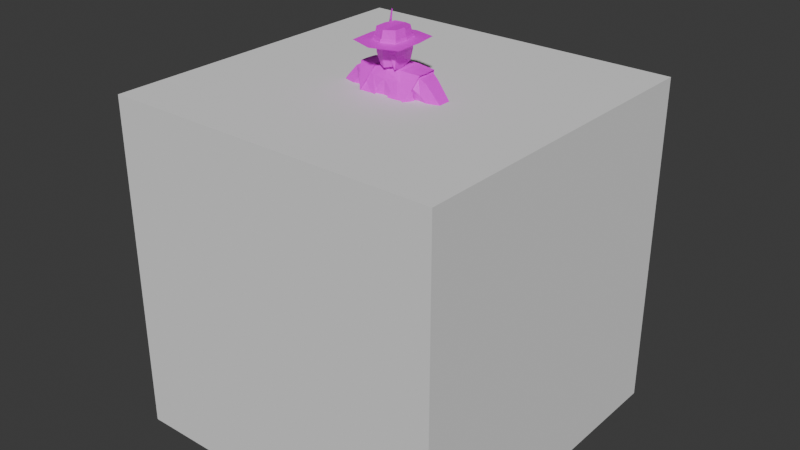 # Source: mayor.blend  (saved by Blender 4.3.34; exported with 4.5.12 LTS)
import bpy
from mathutils import Matrix  # noqa: F401  (used for matrix-valued properties, if any)

bpy.ops.wm.read_factory_settings(use_empty=True)
scene = bpy.context.scene
scene.name = 'Scene'

# ---- collections
col_collection = bpy.data.collections.new('Collection'); scene.collection.children.link(col_collection)

# ---- images (referenced by path relative to the original .blend; pixels are not part of the script)
import os
ASSET_DIR = os.environ.get("B2B_ASSET_DIR", "")  # directory of the original .blend (textures are referenced by path, not embedded)
HERE = os.path.dirname(os.path.abspath(__file__))  # packed textures are extracted next to this script under _unpacked/

def load_image(name, relpath, width, height, colorspace="sRGB"):
    """Load a texture the original file referenced (path relative to the .blend, or extracted next to this script)."""
    p = next((c for c in (os.path.join(HERE, relpath), os.path.join(ASSET_DIR, relpath)) if relpath and os.path.exists(c)), "")
    if p:
        img = bpy.data.images.load(p, check_existing=True)
        img.name = name
    else:  # same state as the original file: an image datablock whose file is absent (Cycles renders it pink)
        img = bpy.data.images.new(name, width, height)
        img.source = "FILE"
        img.filepath = "//" + (relpath or name)
    img.colorspace_settings.name = colorspace
    return img
img_mayor_palette_png = load_image('mayor_palette.png', 'textures/mayor_palette.png', 1024, 1024, 'sRGB')

# ---- materials (node trees are filled in below, after node groups)
mat_material = bpy.data.materials.new('Material')
mat_material.use_transparent_shadow = False

# ---- material node trees
mat_material.use_nodes = True; mat_material.node_tree.nodes.clear()
_N = mat_material.node_tree.nodes; _L = mat_material.node_tree.links
n0 = _N.new('ShaderNodeBsdfPrincipled'); n0.name = 'Principled BSDF'; n0.location = (10, 300)
n0.inputs[3].default_value = 1.45
n1 = _N.new('ShaderNodeOutputMaterial'); n1.name = 'Material Output'; n1.location = (300, 300)
n2 = _N.new('ShaderNodeTexImage'); n2.name = 'Image Texture'; n2.location = (-280, 280)
n2.image = img_mayor_palette_png
n2.interpolation = 'Closest'
_L.new(n0.outputs[0], n1.inputs[0])
_L.new(n2.outputs[0], n0.inputs[0])
n1.is_active_output = True

# ---- world
world_world = bpy.data.worlds.new('World'); scene.world = world_world
world_world.use_nodes = True; world_world.node_tree.nodes.clear()
_N = world_world.node_tree.nodes; _L = world_world.node_tree.links
n0 = _N.new('ShaderNodeOutputWorld'); n0.name = 'World Output'; n0.location = (300, 300)
n1 = _N.new('ShaderNodeBackground'); n1.name = 'Background'; n1.location = (10, 300)
n1.inputs[0].default_value = (0.05088, 0.05088, 0.05088, 1.0)
_L.new(n1.outputs[0], n0.inputs[0])
n0.is_active_output = True
world_world.color = (0.05088, 0.05088, 0.05088)
world_world.use_sun_shadow = False
world_world.sun_shadow_jitter_overblur = 0.0

# ---- meshes
me_cube = bpy.data.meshes.new('Cube')
me_cube.from_pydata([(-1.0, -1.0, -1.0), (-1.0, -1.0, 1.0), (-1.0, 1.0, -1.0), (-1.0, 1.0, 1.0), (1.0, -1.0, -1.0), (1.0, -1.0, 1.0), (1.0, 1.0, -1.0), (1.0, 1.0, 1.0)], [], [(0, 1, 3, 2), (2, 3, 7, 6), (6, 7, 5, 4), (4, 5, 1, 0), (2, 6, 4, 0), (7, 3, 1, 5)])
_uv = me_cube.uv_layers.new(name='UVMap')
_uv.uv.foreach_set('vector', [0.375, 0.0, 0.625, 0.0, 0.625, 0.25, 0.375, 0.25, 0.375, 0.25, 0.625, 0.25, 0.625, 0.5, 0.375, 0.5, 0.375, 0.5, 0.625, 0.5, 0.625, 0.75, 0.375, 0.75, 0.375, 0.75, 0.625, 0.75, 0.625, 1.0, 0.375, 1.0, 0.125, 0.5, 0.375, 0.5, 0.375, 0.75, 0.125, 0.75, 0.625, 0.5, 0.875, 0.5, 0.875, 0.75, 0.625, 0.75])
me_cube.update()
me_cube_002 = bpy.data.meshes.new('Cube.002')
me_cube_002.from_pydata([(0.03646, -0.1329, -0.7336), (0.3083, -0.08071, 0.3749), (0.03646, 0.1601, -0.7336), (0.3025, 0.1153, 0.3749), (-9.821e-05, 0.1603, -0.7336), (-9.821e-05, 0.1167, 0.4059), (-0.002387, -0.1357, -0.7336), (-9.822e-05, -0.09461, 0.4065), (0.2476, 0.1784, -0.5255), (0.2405, -0.1122, -0.5255), (-9.66e-05, -0.1553, -0.5255), (-9.821e-05, 0.1907, -0.5255), (-0.03666, -0.1329, -0.7336), (-0.3085, -0.08071, 0.3749), (-0.03666, 0.1601, -0.7336), (-0.3027, 0.09157, 0.3749), (-0.2479, 0.1784, -0.5255), (-0.2408, -0.1122, -0.5255), (0.2792, -0.1041, 0.1535), (-9.821e-05, 0.1334, 0.1426), (0.2737, 0.1145, 0.1479), (-0.2794, -0.1041, 0.1535), (-0.2739, 0.1145, 0.1479), (-0.394, -0.08071, 0.3279), (-0.394, 0.08321, 0.3279), (-0.3301, -0.08714, 0.1333), (-0.3301, 0.09086, 0.1277), (0.3938, -0.08071, 0.3279), (0.3938, 0.08321, 0.3279), (0.3299, -0.08714, 0.1333), (0.3299, 0.09086, 0.1277), (0.5635, 0.05193, -0.0595), (0.6525, 0.04428, 0.03472), (0.6525, -0.055, 0.03472), (0.5635, -0.05993, -0.0539), (-0.6591, -0.055, 0.03061), (-0.6591, 0.04428, 0.03061), (0.5925, 0.04891, -0.08274), (0.6766, -0.05198, 0.007073), (0.6766, 0.04127, 0.007073), (0.5925, -0.05692, -0.07714), (0.5345, 0.05494, -0.03625), (0.6284, -0.05801, 0.06237), (0.6284, 0.04729, 0.06237), (0.5345, -0.06294, -0.03065), (0.8107, 0.04655, -0.09256), (0.6978, -0.0622, -0.1991), (0.6978, 0.0542, -0.2047), (0.8107, -0.05727, -0.09256), (-0.5701, 0.05193, -0.06361), (-0.5701, -0.05993, -0.05801), (-0.5991, 0.04891, -0.08686), (-0.6832, -0.05198, 0.002956), (-0.6832, 0.04127, 0.002956), (-0.5991, -0.05692, -0.08126), (-0.5411, 0.05494, -0.04037), (-0.635, -0.05801, 0.05825), (-0.635, 0.04729, 0.05825), (-0.5411, -0.06294, -0.03477), (-0.8173, 0.04655, -0.09668), (-0.7044, -0.0622, -0.2032), (-0.7044, 0.0542, -0.2088), (-0.8173, -0.05727, -0.09668), (0.2224, 0.0996, -1.603), (-0.211, -0.1013, -1.41), (-0.08839, -0.1225, -1.41), (0.07643, 0.1188, -1.603), (0.08405, -0.1246, -1.355), (0.08403, 0.06966, -1.355), (0.2089, 0.05428, -1.355), (0.2089, -0.103, -1.355), (0.08864, -0.1204, -1.466), (0.08862, 0.08006, -1.466), (0.2091, 0.0613, -1.466), (0.2091, -0.09961, -1.466), (0.2225, -0.09089, -1.603), (0.07644, -0.1096, -1.603), (0.0545, -0.1246, -1.118), (0.05447, 0.1108, -1.118), (0.2509, 0.09636, -1.118), (0.2509, -0.103, -1.118), (-0.2244, 0.0996, -1.603), (-0.07846, 0.1188, -1.603), (-0.0861, -0.1246, -1.355), (-0.08607, 0.06966, -1.355), (-0.2109, 0.05428, -1.355), (-0.2109, -0.103, -1.355), (-0.09069, -0.1204, -1.466), (-0.09066, 0.08006, -1.466), (-0.211, 0.0613, -1.466), (-0.2111, -0.09961, -1.466), (-0.2244, -0.09089, -1.603), (-0.07849, -0.1096, -1.603), (-0.05678, -0.1246, -1.118), (-0.05675, 0.1108, -1.118), (-0.2529, 0.09636, -1.118), (-0.2529, -0.103, -1.118), (-0.2809, 0.1601, -0.7138), (-0.04751, 0.1601, -0.7993), (-0.04753, -0.1329, -0.7993), (-0.2809, -0.1122, -0.7138), (0.2817, 0.1601, -0.7138), (0.04741, 0.1601, -0.7993), (0.04742, -0.1329, -0.7993), (0.2818, -0.1122, -0.7138), (0.08635, -0.1225, -1.41), (0.209, -0.1013, -1.41), (0.3127, -0.00432, 0.3749), (0.3074, -0.005469, -0.5255), (-0.3129, -0.00432, 0.3749), (-0.3076, -0.005469, -0.5255), (-0.3133, -0.005067, 0.135), (0.3131, -0.005067, 0.135), (-0.394, -0.02801, 0.3279), (-0.3301, -0.005067, 0.1148), (0.3938, -0.00432, 0.3279), (0.3299, -0.005067, 0.1148), (-0.6591, -0.0009586, 0.03061), (-0.5701, -0.0009586, -0.0765), (0.5925, -0.0009586, -0.09562), (0.6766, -0.0009586, 0.007073), (0.5345, -0.0009586, -0.04914), (0.6525, -0.0009586, 0.03472), (0.6284, -0.0009586, 0.06237), (0.8107, -0.0009586, -0.09256), (0.6978, -0.0009586, -0.2176), (-0.5991, -0.0009586, -0.09974), (-0.6832, -0.0009586, 0.002956), (-0.5411, -0.0009586, -0.05325), (0.5635, -0.0009586, -0.07238), (-0.635, -0.0009586, 0.05825), (-0.8173, -0.0009586, -0.09668), (-0.7044, -0.0009586, -0.2217), (-0.2508, -0.02177, -1.41), (0.2486, -0.02439, -1.355), (0.2488, -0.01915, -1.466), (0.2554, -0.004402, -1.603), (0.2973, -0.008583, -1.118), (-0.2507, -0.02439, -1.355), (-0.2509, -0.01915, -1.466), (-0.2557, -0.004402, -1.603), (-0.2994, -0.008583, -1.118), (-0.3299, -0.005469, -0.7138), (0.3314, -0.005469, -0.7138), (0.2487, -0.02177, -1.41), (0.01943, -0.01581, -0.7336), (-9.821e-05, -0.01382, -0.7336), (-0.01962, -0.01581, -0.7336), (-0.07057, -0.02382, -1.41), (0.06848, -0.02382, -1.41), (0.0662, -0.02748, -1.355), (0.07077, -0.02016, -1.466), (0.06043, -0.004162, -1.603), (0.0296, -0.007966, -1.118), (-0.06828, -0.02748, -1.355), (-0.07286, -0.02016, -1.466), (-0.06251, -0.004162, -1.603), (-0.03169, -0.007966, -1.118), (-0.02818, -0.01581, -0.7993), (0.02798, -0.01581, -0.7993), (0.9135, -0.03282, -0.3343), (0.9704, -0.02789, -0.2793), (0.9135, 0.02878, -0.3399), (0.9704, 0.02113, -0.2793), (1.049, -0.06772, -0.5077), (1.115, -0.06149, -0.4266), (1.049, 0.05258, -0.5077), (1.115, 0.05331, -0.4266), (0.9716, 0.06595, -0.4732), (1.069, 0.06668, -0.3536), (0.9716, -0.0787, -0.4732), (1.069, -0.07247, -0.3536), (0.08011, -0.114, -2.201), (0.1036, -0.07897, -2.083), (0.08011, 0.05332, -2.201), (0.1036, 0.03581, -2.083), (0.2295, -0.114, -2.201), (0.1871, -0.07897, -2.083), (0.2295, 0.05332, -2.201), (0.1871, 0.03581, -2.083), (0.08011, -0.2905, -2.201), (0.09971, -0.273, -2.15), (0.2303, -0.2905, -2.201), (0.2107, -0.273, -2.15), (-0.9157, -0.03282, -0.3341), (-0.9726, -0.02789, -0.2792), (-0.9157, 0.02878, -0.3397), (-0.9726, 0.02113, -0.2792), (-1.051, -0.06772, -0.5076), (-1.117, -0.06149, -0.4265), (-1.051, 0.05258, -0.5076), (-1.117, 0.05331, -0.4265), (-0.9737, 0.06595, -0.473), (-1.071, 0.06668, -0.3534), (-0.9737, -0.0787, -0.473), (-1.071, -0.07247, -0.3534), (-0.0822, -0.114, -2.201), (-0.1056, -0.07897, -2.083), (-0.0822, 0.05332, -2.201), (-0.1056, 0.03581, -2.083), (-0.2316, -0.114, -2.201), (-0.1891, -0.07897, -2.083), (-0.2316, 0.05332, -2.201), (-0.1891, 0.03581, -2.083), (-0.0822, -0.2905, -2.201), (-0.1016, -0.273, -2.15), (-0.2324, -0.2905, -2.201), (-0.212, -0.273, -2.15), (0.0688, -0.1392, 0.4276), (-9.821e-05, -0.1692, 0.4101), (0.08986, 0.09221, 0.6457), (0.08248, 0.07001, 0.5536), (0.1069, -0.1389, 0.6457), (0.1012, -0.1471, 0.5285), (-9.821e-05, -0.1843, 0.6457), (-9.821e-05, 0.1269, 0.6457), (-9.821e-05, 0.1047, 0.5536), (-9.821e-05, -0.03486, 0.7303), (0.0981, -0.02536, 0.531), (0.1098, -0.0197, 0.6486), (0.0632, 0.0698, 0.7303), (0.07822, -0.1252, 0.7303), (-9.821e-05, -0.1598, 0.7303), (-9.821e-05, 0.0996, 0.7303), (0.0828, -0.02478, 0.7303), (-0.069, -0.1392, 0.4276), (-0.09006, 0.09221, 0.6457), (-0.08268, 0.07001, 0.5536), (-0.1071, -0.139, 0.6457), (-0.1014, -0.1472, 0.5285), (-0.0983, -0.02537, 0.531), (-0.11, -0.01972, 0.6486), (-0.0634, 0.0698, 0.7303), (-0.07842, -0.1252, 0.7303), (-0.083, -0.02478, 0.7303), (-3.396e-05, -0.1829, 0.5217), (0.07322, 0.07171, 0.4811), (0.07383, -0.06606, 0.4356), (-9.821e-05, -0.09603, 0.4119), (-9.821e-05, 0.1019, 0.4811), (-0.07342, 0.07171, 0.4811), (-0.07402, -0.06606, 0.4356), (-0.07342, -0.007909, 0.4728), (0.07322, -0.007909, 0.4728), (-0.07266, 0.08275, 0.4055), (-0.07028, -0.06219, 0.4056), (-0.1352, -0.1397, -0.5255), (-0.1394, 0.1846, -0.5255), (-0.1425, 0.1273, 0.1388), (-0.139, -0.00907, 0.3886), (0.07246, 0.08275, 0.4055), (0.07008, -0.06219, 0.4056), (0.135, -0.1397, -0.5255), (0.1392, 0.1846, -0.5255), (0.1423, 0.1273, 0.1388), (0.07518, -0.00818, 0.4057), (0.1299, -0.1059, 0.3886), (-9.821e-05, -0.1278, 0.3874), (-0.13, -0.1059, 0.3886), (-9.821e-05, 0.1334, 0.3874), (-0.1339, 0.1273, 0.3886), (-0.07538, -0.00818, 0.4057), (0.1337, 0.1273, 0.3886), (0.1388, -0.00907, 0.3886), (0.9251, 0.04095, -0.3768), (0.9901, -0.0487, -0.2942), (0.9901, 0.0513, -0.2942), (0.9251, -0.05493, -0.3768), (-0.9273, 0.04095, -0.3767), (-0.9922, -0.0487, -0.294), (-0.9922, 0.0513, -0.294), (-0.9273, -0.05493, -0.3767), (-0.43, -0.08144, 0.04859), (-0.5119, 0.06525, 0.2007), (-0.5119, -0.07576, 0.2007), (-0.43, 0.0729, 0.04298), (-0.43, -0.003013, 0.0301), (-0.5119, -0.002639, 0.2007), (0.4266, -0.08144, 0.05064), (0.5085, 0.06525, 0.2027), (0.4266, 0.0729, 0.04504), (0.5085, -0.07576, 0.2027), (0.4266, -0.003013, 0.03216), (0.5085, -0.002639, 0.2027), (-9.821e-05, -0.1632, 0.3077), (0.285, -0.1374, 0.2798), (-9.821e-05, 0.1334, 0.265), (0.2794, 0.1212, 0.2513), (-0.2852, -0.1374, 0.2973), (-0.2795, 0.1212, 0.2513), (-0.3551, -0.1106, 0.2223), (-0.3551, 0.1212, 0.2223), (0.3549, -0.1106, 0.2223), (0.3549, 0.1212, 0.2223), (-0.6133, -0.08416, -0.01698), (-0.6133, 0.08224, -0.01698), (0.6331, 0.07923, -0.0383), (0.6331, -0.08115, -0.0383), (0.5803, 0.08525, 0.01259), (0.7543, -0.08643, -0.1551), (0.7543, 0.08451, -0.1551), (0.6067, -0.08416, -0.01286), (-0.5868, -0.08717, 0.008471), (0.5803, -0.08717, 0.01259), (-0.6397, 0.07923, -0.04242), (-0.6397, -0.08115, -0.04242), (0.6067, 0.08224, -0.01286), (-0.5868, 0.08525, 0.008471), (-0.7609, -0.08643, -0.1592), (-0.7609, 0.08451, -0.1592), (0.942, -0.05705, -0.3161), (0.942, 0.0591, -0.3161), (1.082, 0.06495, -0.4672), (1.082, -0.07578, -0.4672), (1.02, -0.08677, -0.4134), (1.02, 0.07832, -0.4134), (-0.9441, -0.05705, -0.3159), (-0.9441, 0.0591, -0.3159), (-1.084, 0.06495, -0.467), (-1.084, -0.07578, -0.467), (-1.022, -0.08677, -0.4132), (-1.022, 0.07832, -0.4132), (-0.1342, -0.1531, 0.317), (-0.1382, 0.1273, 0.2637), (0.134, -0.1531, 0.317), (0.138, 0.1273, 0.2637), (0.9576, 0.06294, -0.3355), (0.9576, -0.06299, -0.3355), (-0.9597, 0.06294, -0.3354), (-0.9597, -0.06299, -0.3354), (-0.471, -0.1053, 0.1154), (-0.471, 0.1032, 0.1154), (0.4676, -0.1053, 0.1174), (0.4676, 0.1032, 0.1174), (-9.821e-05, -0.1459, -0.2835), (0.1877, -0.09541, -0.2751), (-9.821e-05, 0.1065, -0.2835), (0.2063, 0.09672, -0.2751), (-0.1879, -0.09541, -0.2751), (-0.2065, 0.09672, -0.2751), (-0.2439, -0.005187, -0.2526), (0.2437, -0.005187, -0.2526), (-0.1143, 0.1016, -0.2838), (-0.1116, -0.1333, -0.2838), (0.1141, 0.1016, -0.2838), (0.1114, -0.1333, -0.2838), (-9.821e-05, -0.1526, 0.02033), (0.2421, -0.1034, 0.01662), (-9.821e-05, 0.1254, 0.02667), (0.2274, 0.1139, 0.02273), (-0.2438, -0.1035, 0.02381), (-0.2275, 0.1139, 0.02273), (0.2695, -0.005206, -0.007789), (-0.2697, -0.005206, -0.007789), (-0.1318, 0.1196, 0.0247), (-0.1278, -0.1274, 0.007952), (0.1316, 0.1196, 0.0247), (0.1276, -0.1274, 0.007952), (0.191, -0.1952, 0.08548), (-0.2074, -0.2121, 0.08548), (0.003458, -0.1717, 0.1081), (-0.02406, -0.2012, 0.007621), (0.02667, -0.1928, 0.007347), (-0.1828, -0.2004, 0.007521), (0.1684, -0.1858, 0.007235), (0.1904, -0.2245, 0.1037), (-0.2197, -0.2413, 0.1037), (0.03633, -0.2287, 0.1037), (-0.03516, -0.2371, 0.1037), (-9.821e-05, -0.1646, -0.2476), (0.2018, -0.1072, -0.228), (-9.821e-05, 0.1224, -0.2476), (0.2217, 0.1019, -0.2228), (-0.202, -0.1072, -0.228), (-0.2219, 0.1019, -0.2228), (-0.2622, -0.004636, -0.1994), (0.262, -0.004636, -0.1994), (-0.1228, 0.1168, -0.2486), (-0.1199, -0.1504, -0.2486), (0.1226, 0.1168, -0.2486), (0.1197, -0.1504, -0.2486), (-9.821e-05, -0.1646, -0.3252), (0.2018, -0.1072, -0.3057), (-9.821e-05, 0.1224, -0.3252), (0.2217, 0.1019, -0.3004), (-0.202, -0.1072, -0.3057), (-0.2219, 0.1019, -0.3004), (-0.2622, -0.004636, -0.2771), (0.262, -0.004636, -0.2771), (-0.1228, 0.1168, -0.3262), (-0.1199, -0.1504, -0.3262), (0.1226, 0.1168, -0.3262), (0.1197, -0.1504, -0.3262), (-0.5424, 0.0609, -0.05105), (-0.6459, -0.06365, 0.0577), (-0.6459, 0.05246, 0.0577), (-0.5424, -0.06909, -0.04487), (-0.5424, -0.0007404, -0.06525), (-0.6459, -0.0007404, 0.0577), (-0.4824, -0.09277, -0.01749), (-0.5887, 0.06492, 0.133), (-0.5887, -0.09057, 0.133), (-0.4824, 0.07741, -0.02367), (-0.4824, -0.006291, -0.03788), (-0.5887, -0.00994, 0.133), (-0.5928, -0.09581, 0.002809), (-0.5928, 0.09432, 0.002809), (-0.5436, -0.1231, 0.03894), (-0.5436, 0.1068, 0.03894), (0.3333, -0.09087, 0.388), (0.3271, 0.121, 0.388), (-0.3335, -0.09087, 0.388), (-0.3273, 0.0954, 0.388), (0.3019, -0.1162, 0.1486), (-9.476e-05, 0.1407, 0.1368), (0.2959, 0.1202, 0.1425), (-0.3021, -0.1162, 0.1486), (-0.2961, 0.1202, 0.1425), (0.3381, -0.008277, 0.388), (-0.3383, -0.008277, 0.388), (-0.3387, -0.009085, 0.1286), (0.3385, -0.009085, 0.1286), (-0.154, 0.134, 0.1327), (-0.1503, -0.01341, 0.4028), (0.1538, 0.134, 0.1327), (0.1404, -0.1181, 0.4028), (-0.1406, -0.1181, 0.4028), (-9.476e-05, 0.1407, 0.4015), (-0.1448, 0.134, 0.4028), (0.1446, 0.134, 0.4028), (0.1501, -0.01341, 0.4028), (-9.476e-05, 0.1407, 0.2691), (0.302, 0.1274, 0.2543), (-0.3022, 0.1274, 0.2543), (-0.1494, 0.134, 0.2677), (0.1492, 0.134, 0.2677), (0.2283, -0.2075, -0.05611), (-9.476e-05, 0.132, 0.01146), (0.2458, 0.1195, 0.0072), (-0.2301, -0.2077, -0.04834), (-0.246, 0.1195, 0.0072), (0.2914, -0.009236, -0.0258), (-0.2916, -0.009236, -0.0258), (-0.1424, 0.1257, 0.009328), (0.1423, 0.1257, 0.009328), (0.2972, -0.157, 0.2646), (-0.2973, -0.157, 0.2646), (0.2397, -0.2191, 0.1566), (-0.2398, -0.2191, 0.1566), (0.5387, 0.0561, -0.04208), (0.6344, -0.05907, 0.05848), (0.6344, 0.0483, 0.05848), (0.5387, -0.0641, -0.03637), (0.5387, -0.0008985, -0.05522), (0.6344, -0.0008985, 0.05848), (0.4694, -0.08206, -0.0003684), (0.5905, 0.07732, 0.1415), (0.4674, 0.08563, -0.006121), (0.5905, -0.07589, 0.1415), (0.4628, 0.003153, -0.01935), (0.5905, 0.003559, 0.1415), (0.5853, 0.087, 0.00772), (0.5853, -0.0888, 0.00772), (0.5352, -0.108, 0.05367), (0.5352, 0.1186, 0.05367)], [], [(325, 262, 3, 287), (287, 3, 28, 293), (345, 334, 10, 252), (80, 137, 143, 104), (339, 342, 247, 16), (242, 261, 245, 241), (324, 256, 257, 284), (341, 335, 9, 108), (153, 77, 103, 159), (108, 9, 104, 143), (4, 14, 247, 11), (352, 347, 335, 341), (356, 349, 337, 344), (346, 355, 343, 334), (323, 289, 15, 260), (111, 21, 25, 114), (334, 343, 246, 10), (6, 10, 246, 12), (337, 341, 108, 8), (255, 243, 237, 251), (322, 284, 257, 258), (338, 340, 110, 17), (6, 0, 252, 10), (12, 17, 100, 99), (146, 6, 12, 147), (350, 353, 340, 338), (351, 354, 342, 339), (349, 352, 341, 337), (353, 350, 21, 111), (354, 351, 22, 248), (352, 112, 18, 347), (356, 254, 20, 349), (109, 15, 24, 113), (289, 22, 26, 291), (288, 13, 23, 290), (285, 18, 29, 292), (112, 20, 30, 116), (107, 1, 27, 115), (277, 273, 57, 130), (276, 128, 55, 275), (121, 41, 31, 129), (120, 39, 32, 122), (127, 53, 36, 117), (303, 301, 33, 42), (160, 125, 162), (299, 46, 160, 310), (128, 55, 49, 118), (307, 57, 36, 295), (124, 120, 38, 48), (299, 48, 38, 297), (283, 123, 43, 279), (282, 280, 41, 121), (296, 306, 32, 39), (333, 279, 43, 298), (162, 125, 47), (124, 163, 45), (296, 39, 45, 300), (119, 125, 46, 40), (302, 294, 35, 56), (331, 307, 57, 273), (330, 302, 58, 272), (306, 298, 43, 32), (301, 297, 38, 33), (118, 49, 51, 126), (294, 305, 52, 35), (122, 32, 43, 123), (117, 36, 57, 130), (131, 127, 52, 62), (308, 62, 52, 305), (295, 36, 53, 304), (332, 278, 44, 303), (304, 53, 59, 309), (126, 132, 60, 54), (129, 31, 37, 119), (17, 110, 142, 100), (148, 88, 84), (67, 105, 106, 70), (68, 150, 149), (139, 133, 64, 90), (155, 87, 65, 148), (85, 95, 141, 138), (151, 71, 105, 149), (152, 151, 72, 66), (66, 72, 73, 63), (136, 135, 74, 75), (75, 74, 71, 76), (88, 155, 148), (82, 199, 156), (136, 75, 177), (76, 173, 177, 75), (70, 80, 77, 67), (134, 137, 80, 70), (68, 78, 79, 69), (150, 153, 78, 68), (92, 197, 201, 91), (99, 158, 157, 93), (133, 139, 89), (105, 71, 74, 106), (148, 65, 83, 154), (133, 138, 86, 64), (149, 151, 72), (149, 105, 67, 150), (87, 90, 64, 65), (65, 64, 86, 83), (156, 155, 88, 82), (82, 88, 89, 81), (140, 139, 90, 91), (91, 90, 87, 92), (133, 85, 138), (140, 201, 203), (140, 91, 201), (173, 76, 152), (86, 96, 93, 83), (138, 141, 96, 86), (84, 94, 95, 85), (154, 157, 94, 84), (66, 175, 152), (142, 141, 95, 97), (147, 12, 99, 158), (110, 16, 97, 142), (16, 14, 98, 97), (137, 79, 101, 143), (2, 8, 101, 102), (9, 0, 103, 104), (145, 2, 102, 159), (158, 98, 94, 157), (102, 101, 79, 78), (100, 99, 93, 96), (203, 81, 140), (81, 89, 139, 140), (144, 135, 73), (153, 159, 102, 78), (97, 95, 94, 98), (69, 79, 137, 134), (179, 63, 136), (70, 106, 144, 134), (63, 73, 135, 136), (68, 72, 73, 69), (106, 74, 135, 144), (34, 129, 119, 40), (51, 61, 132, 126), (59, 53, 127, 131), (35, 117, 130, 56), (33, 122, 123, 42), (50, 118, 126, 54), (37, 47, 125, 119), (311, 300, 45, 163), (278, 282, 121, 44), (281, 42, 123, 283), (45, 39, 120, 124), (58, 128, 118, 50), (124, 48, 161), (52, 127, 117, 35), (38, 120, 122, 33), (44, 121, 129, 34), (272, 58, 128, 276), (274, 277, 130, 56), (3, 107, 115, 28), (18, 112, 116, 29), (13, 109, 113, 23), (349, 20, 112, 352), (351, 353, 111, 22), (343, 355, 350, 338), (251, 237, 238, 7), (247, 342, 336, 11), (22, 111, 114, 26), (340, 353, 351, 339), (8, 108, 143, 101), (7, 238, 241, 245), (110, 340, 339, 16), (0, 145, 159, 103), (14, 147, 158, 98), (100, 96, 141, 142), (136, 177, 179), (83, 93, 157, 154), (92, 87, 155, 156), (149, 72, 68), (144, 73, 69), (92, 156, 197), (67, 77, 153, 150), (76, 71, 151, 152), (84, 154, 148), (144, 69, 134), (147, 14, 4, 146), (16, 247, 14), (133, 89, 85), (84, 88, 89, 85), (124, 161, 163), (315, 169, 167, 312), (312, 167, 165, 313), (327, 265, 161, 310), (168, 166, 164, 170), (266, 163, 161, 265), (167, 169, 171, 165), (264, 168, 170, 267), (313, 165, 171, 314), (326, 266, 169, 315), (172, 173, 175, 174), (174, 175, 179, 178), (178, 179, 177, 176), (177, 173, 181, 183), (174, 178, 176, 172), (197, 156, 199), (182, 183, 181, 180), (176, 177, 183, 182), (173, 172, 180, 181), (172, 176, 182, 180), (132, 184, 60), (321, 193, 191, 318), (318, 191, 189, 319), (329, 269, 185, 316), (192, 190, 188, 194), (270, 187, 185, 269), (191, 193, 195, 189), (268, 192, 194, 271), (319, 189, 195, 320), (328, 270, 193, 321), (196, 197, 199, 198), (198, 199, 203, 202), (202, 203, 201, 200), (201, 197, 205, 207), (198, 202, 200, 196), (173, 152, 175), (206, 207, 205, 204), (200, 201, 207, 206), (197, 196, 204, 205), (196, 200, 206, 204), (224, 220, 223, 217), (213, 212, 214, 235), (218, 219, 212, 213), (216, 215, 210, 211), (222, 221, 224, 217), (242, 241, 230), (218, 213, 208, 237), (210, 220, 224, 219), (212, 221, 222, 214), (219, 224, 221, 212), (234, 217, 223, 232), (211, 210, 219, 218), (230, 229, 228, 231), (216, 227, 226, 215), (222, 217, 234, 233), (225, 229, 230, 241), (215, 223, 220, 210), (226, 231, 234, 232), (228, 214, 222, 233), (231, 228, 233, 234), (227, 230, 231, 226), (229, 235, 214, 228), (237, 208, 209, 238), (241, 238, 209, 225), (229, 225, 209, 235), (213, 235, 209, 208), (227, 216, 239, 240), (211, 236, 239, 216), (237, 243, 218), (218, 243, 236, 211), (230, 227, 240, 242), (145, 146, 4, 2), (15, 109, 249, 260), (348, 354, 248, 19), (347, 357, 345, 335), (342, 354, 348, 336), (146, 145, 0, 6), (12, 246, 17), (336, 344, 253, 11), (288, 322, 258, 13), (109, 13, 258, 249), (0, 9, 252), (246, 343, 338, 17), (286, 323, 260, 259), (11, 253, 2, 4), (3, 262, 263, 107), (348, 19, 254, 356), (344, 337, 8, 253), (348, 356, 344, 336), (8, 2, 253), (285, 1, 256, 324), (107, 263, 256, 1), (335, 345, 252, 9), (286, 259, 262, 325), (251, 7, 257, 256), (7, 245, 258, 257), (244, 5, 259, 260), (261, 244, 260, 249), (245, 261, 249, 258), (5, 250, 262, 259), (250, 255, 263, 262), (255, 251, 256, 263), (255, 250, 236, 243), (240, 244, 261, 242), (240, 239, 5, 244), (236, 250, 5, 239), (187, 131, 185), (131, 187, 59), (184, 132, 186), (308, 60, 184, 316), (132, 61, 186), (309, 59, 187, 317), (62, 185, 131), (125, 160, 46), (311, 163, 266, 326), (162, 264, 267, 160), (169, 266, 265, 171), (314, 171, 265, 327), (317, 187, 270, 328), (186, 268, 271, 184), (193, 270, 269, 195), (320, 195, 269, 329), (81, 203, 199, 82), (63, 179, 175, 66), (77, 80, 104, 103), (23, 113, 277, 274), (25, 272, 276, 114), (290, 330, 272, 25), (291, 331, 273, 24), (114, 276, 275, 26), (113, 24, 273, 277), (27, 281, 283, 115), (29, 116, 282, 278), (292, 29, 278, 332), (293, 28, 279, 333), (116, 30, 280, 282), (115, 283, 279, 28), (215, 226, 232, 223), (30, 293, 333, 280), (27, 292, 332, 281), (26, 275, 331, 291), (23, 274, 330, 290), (194, 320, 329, 271), (186, 317, 328, 268), (170, 314, 327, 267), (162, 311, 326, 264), (61, 309, 317, 186), (62, 308, 316, 185), (19, 286, 325, 254), (19, 248, 323, 286), (268, 328, 321, 192), (188, 319, 320, 194), (271, 329, 316, 184), (190, 318, 319, 188), (192, 321, 318, 190), (264, 326, 315, 168), (164, 313, 314, 170), (267, 327, 310, 160), (166, 312, 313, 164), (168, 315, 312, 166), (162, 47, 300, 311), (51, 304, 309, 61), (281, 332, 303, 42), (49, 295, 304, 51), (60, 308, 305, 54), (50, 54, 305, 294), (34, 40, 297, 301), (31, 41, 298, 306), (274, 56, 302, 330), (275, 55, 307, 331), (58, 50, 294, 302), (37, 296, 300, 47), (280, 333, 298, 41), (37, 31, 306, 296), (46, 299, 297, 40), (55, 307, 295, 49), (48, 299, 310, 161), (44, 34, 301, 303), (1, 285, 292, 27), (21, 288, 290, 25), (15, 289, 291, 24), (248, 22, 289, 323), (20, 287, 293, 30), (254, 325, 287, 20), (288, 359, 322), (359, 355, 346), (350, 355, 359), (322, 359, 284), (21, 350, 359), (288, 21, 359), (358, 347, 18), (360, 358, 284), (359, 360, 284), (360, 359, 346), (357, 346, 334, 345), (358, 285, 324), (347, 358, 357), (346, 357, 358), (358, 18, 285), (360, 346, 358), (358, 324, 284), (365, 285, 324, 367), (350, 21, 366, 363), (364, 345, 334, 362), (21, 288, 366), (361, 363, 366, 368), (364, 347, 335, 345), (18, 285, 365), (288, 366, 368, 322), (334, 343, 363, 361), (338, 350, 363, 343), (365, 18, 347, 364), (365, 364, 362, 367), (371, 379, 391, 383), (369, 378, 390, 381), (375, 374, 386, 387), (378, 373, 385, 390), (379, 372, 384, 391), (374, 377, 389, 386), (377, 371, 383, 389), (376, 370, 382, 388), (370, 380, 392, 382), (373, 375, 387, 385), (372, 376, 388, 384), (380, 369, 381, 392), (404, 400, 395, 398), (403, 397, 393, 402), (408, 406, 395, 400), (407, 405, 396, 399), (399, 396, 397, 403), (401, 404, 398, 394), (401, 394, 405, 407), (402, 393, 406, 408), (435, 429, 410, 432), (434, 433, 412, 428), (442, 439, 416, 420), (443, 440, 417, 422), (441, 421, 413, 436), (444, 424, 415, 438), (438, 415, 421, 441), (440, 442, 420, 417), (412, 419, 423, 428), (437, 443, 422, 414), (419, 411, 426, 423), (431, 434, 428, 427), (410, 429, 430, 418), (437, 414, 424, 444), (418, 430, 425, 409), (431, 427, 429, 435), (414, 431, 435, 424), (414, 422, 434, 431), (422, 417, 433, 434), (424, 435, 432, 415), (409, 425, 447, 445), (426, 411, 446, 448), (439, 448, 446, 416), (436, 413, 445, 447), (460, 454, 451, 456), (459, 457, 449, 453), (464, 456, 451, 461), (463, 455, 452, 462), (455, 459, 453, 452), (458, 450, 454, 460), (458, 463, 462, 450), (457, 464, 461, 449)])
_uv = me_cube_002.uv_layers.new(name='UVMap')
_uv.uv.foreach_set('vector', [0.2768, 0.6655, 0.2639, 0.6649, 0.264, 0.6517, 0.2769, 0.6518, 0.2002, 0.8343, 0.1967, 0.8343, 0.1967, 0.8271, 0.2002, 0.8271, 0.2133, 0.3187, 0.2133, 0.302, 0.2408, 0.3021, 0.2407, 0.3188, 0.3361, 0.2244, 0.3431, 0.2244, 0.3431, 0.2368, 0.3361, 0.2368, 0.2106, 0.2211, 0.2107, 0.207, 0.2335, 0.2073, 0.2333, 0.2213, 0.5695, 0.7278, 0.5736, 0.7278, 0.5736, 0.7299, 0.5695, 0.7299, 0.5948, 0.8083, 0.5808, 0.8083, 0.5809, 0.7916, 0.5949, 0.7916, 0.2132, 0.346, 0.2132, 0.335, 0.2407, 0.3351, 0.2406, 0.3461, 0.3254, 0.2243, 0.3292, 0.2243, 0.3299, 0.2343, 0.3254, 0.2343, 0.3431, 0.2455, 0.3361, 0.2455, 0.3361, 0.2368, 0.3431, 0.2368, 0.2564, 0.1922, 0.2563, 0.1963, 0.2335, 0.2073, 0.2336, 0.192, 0.3025, 0.8358, 0.3026, 0.8248, 0.3279, 0.8249, 0.3279, 0.8359, 0.3022, 0.6663, 0.3023, 0.6521, 0.3259, 0.6523, 0.3257, 0.6665, 0.6221, 0.7917, 0.6221, 0.7754, 0.6475, 0.7755, 0.6474, 0.7918, 0.2765, 0.6964, 0.2763, 0.7104, 0.2634, 0.7103, 0.2635, 0.6962, 0.357, 0.7421, 0.3605, 0.7421, 0.3605, 0.7351, 0.357, 0.7351, 0.2133, 0.302, 0.2134, 0.2856, 0.2409, 0.2858, 0.2408, 0.3021, 0.2632, 0.3022, 0.2408, 0.3021, 0.2409, 0.2858, 0.2632, 0.2978, 0.2112, 0.1625, 0.2113, 0.1494, 0.234, 0.1496, 0.2339, 0.1627, 0.5736, 0.74, 0.5695, 0.74, 0.5695, 0.738, 0.5736, 0.7381, 0.5949, 0.7753, 0.5949, 0.7916, 0.5809, 0.7916, 0.5809, 0.7752, 0.2135, 0.269, 0.2135, 0.2579, 0.241, 0.2581, 0.2409, 0.2691, 0.2632, 0.3022, 0.2632, 0.3065, 0.2407, 0.3188, 0.2408, 0.3021, 0.322, 0.336, 0.315, 0.3454, 0.3152, 0.3368, 0.3215, 0.3343, 0.2677, 0.3022, 0.2632, 0.3022, 0.2632, 0.2978, 0.2677, 0.2978, 0.3029, 0.7588, 0.3029, 0.7477, 0.3282, 0.7478, 0.3282, 0.7589, 0.3017, 0.7107, 0.3019, 0.6967, 0.3254, 0.6969, 0.3253, 0.7109, 0.3023, 0.6521, 0.3025, 0.639, 0.326, 0.6392, 0.3259, 0.6523, 0.3029, 0.7477, 0.3029, 0.7588, 0.2897, 0.7587, 0.2897, 0.7476, 0.3019, 0.6967, 0.3017, 0.7107, 0.2893, 0.7106, 0.2894, 0.6965, 0.3025, 0.8358, 0.2894, 0.8357, 0.2894, 0.8247, 0.3026, 0.8248, 0.3022, 0.6663, 0.2898, 0.6661, 0.2899, 0.652, 0.3023, 0.6521, 0.3712, 0.7421, 0.3747, 0.7421, 0.3747, 0.7351, 0.3712, 0.7351, 0.3782, 0.7421, 0.3818, 0.7421, 0.3818, 0.7351, 0.3782, 0.7351, 0.364, 0.7421, 0.3676, 0.7421, 0.3676, 0.7351, 0.364, 0.7351, 0.1861, 0.8343, 0.1825, 0.8343, 0.1825, 0.8271, 0.1861, 0.8271, 0.2075, 0.8343, 0.2038, 0.8343, 0.2038, 0.827, 0.2074, 0.8271, 0.1933, 0.8343, 0.1896, 0.8343, 0.1896, 0.8271, 0.1933, 0.8271, 0.3712, 0.728, 0.3747, 0.728, 0.3747, 0.7209, 0.3712, 0.7209, 0.3854, 0.728, 0.3854, 0.7209, 0.3818, 0.7209, 0.3818, 0.728, 0.734, 0.8129, 0.7304, 0.8129, 0.7304, 0.8095, 0.734, 0.8095, 0.7199, 0.806, 0.7233, 0.806, 0.7233, 0.8095, 0.7199, 0.8095, 0.7198, 0.7138, 0.7233, 0.7138, 0.7233, 0.7176, 0.7198, 0.7176, 0.7127, 0.8129, 0.7127, 0.8095, 0.7162, 0.8095, 0.7162, 0.8129, 0.7374, 0.7776, 0.734, 0.799, 0.7304, 0.7776, 0.7127, 0.7989, 0.7091, 0.799, 0.7091, 0.7776, 0.7127, 0.7776, 0.734, 0.7209, 0.7304, 0.7209, 0.7304, 0.7176, 0.734, 0.7176, 0.7269, 0.7209, 0.7233, 0.7209, 0.7233, 0.7176, 0.7269, 0.7176, 0.7199, 0.799, 0.7199, 0.806, 0.7162, 0.806, 0.7162, 0.7989, 0.7127, 0.7989, 0.7162, 0.7989, 0.7162, 0.806, 0.7127, 0.806, 0.1933, 0.82, 0.1933, 0.8129, 0.1967, 0.8129, 0.1967, 0.82, 0.2074, 0.82, 0.2038, 0.8199, 0.2038, 0.8129, 0.2074, 0.8129, 0.7268, 0.806, 0.7268, 0.8095, 0.7233, 0.8095, 0.7233, 0.806, 0.2002, 0.8199, 0.1967, 0.82, 0.1967, 0.8129, 0.2002, 0.8129, 0.7304, 0.7776, 0.734, 0.799, 0.7304, 0.7989, 0.7199, 0.799, 0.7233, 0.7776, 0.7233, 0.799, 0.7268, 0.806, 0.7233, 0.806, 0.7233, 0.799, 0.7268, 0.7989, 0.7057, 0.806, 0.7057, 0.799, 0.7091, 0.799, 0.7091, 0.806, 0.7127, 0.7209, 0.7127, 0.7176, 0.7162, 0.7176, 0.7162, 0.7209, 0.3782, 0.728, 0.3782, 0.7209, 0.3747, 0.7209, 0.3747, 0.728, 0.364, 0.728, 0.364, 0.7209, 0.3605, 0.7209, 0.3605, 0.728, 0.7268, 0.8095, 0.7268, 0.8129, 0.7233, 0.8129, 0.7233, 0.8095, 0.7127, 0.8095, 0.7127, 0.806, 0.7162, 0.806, 0.7162, 0.8095, 0.734, 0.7176, 0.7304, 0.7176, 0.7304, 0.7138, 0.734, 0.7138, 0.7127, 0.7176, 0.7127, 0.7138, 0.7162, 0.7138, 0.7162, 0.7176, 0.7199, 0.8095, 0.7233, 0.8095, 0.7233, 0.8129, 0.7199, 0.8129, 0.7198, 0.7176, 0.7233, 0.7176, 0.7233, 0.7209, 0.7198, 0.7209, 0.7198, 0.7069, 0.7198, 0.7138, 0.7162, 0.7138, 0.7162, 0.7069, 0.7127, 0.7069, 0.7162, 0.7069, 0.7162, 0.7138, 0.7127, 0.7138, 0.7269, 0.7176, 0.7233, 0.7176, 0.7233, 0.7138, 0.7269, 0.7138, 0.1861, 0.8199, 0.1825, 0.82, 0.1825, 0.8129, 0.1861, 0.8129, 0.7269, 0.7138, 0.7233, 0.7138, 0.7233, 0.7069, 0.7269, 0.7069, 0.7057, 0.7138, 0.7057, 0.7069, 0.7091, 0.7069, 0.7091, 0.7138, 0.734, 0.8095, 0.7304, 0.8095, 0.7304, 0.806, 0.734, 0.806, 0.315, 0.3454, 0.3078, 0.3454, 0.3078, 0.3368, 0.3152, 0.3368, 0.4089, 0.3056, 0.4126, 0.3021, 0.4126, 0.309, 0.4129, 0.2101, 0.4129, 0.2066, 0.4198, 0.2066, 0.4198, 0.2101, 0.4053, 0.2101, 0.4091, 0.2101, 0.4091, 0.2066, 0.7248, 0.3021, 0.7248, 0.3056, 0.7317, 0.3056, 0.7317, 0.3021, 0.7422, 0.3021, 0.7389, 0.3021, 0.7389, 0.3056, 0.7422, 0.3056, 0.3361, 0.309, 0.3361, 0.3234, 0.3432, 0.3234, 0.3432, 0.309, 0.7424, 0.2031, 0.7462, 0.2031, 0.7462, 0.2066, 0.7424, 0.2066, 0.7424, 0.1959, 0.7424, 0.2031, 0.7386, 0.2031, 0.7386, 0.1959, 0.7386, 0.1959, 0.7386, 0.2031, 0.7318, 0.2031, 0.7318, 0.1959, 0.7601, 0.1959, 0.7601, 0.2031, 0.7531, 0.2031, 0.7531, 0.1959, 0.7531, 0.1959, 0.7531, 0.2031, 0.7462, 0.2031, 0.7462, 0.1959, 0.7459, 0.3021, 0.7422, 0.3021, 0.7422, 0.3056, 0.7459, 0.2947, 0.7459, 0.2809, 0.7422, 0.2947, 0.7601, 0.1959, 0.7531, 0.1959, 0.7531, 0.1817, 0.7462, 0.1959, 0.7462, 0.1817, 0.7531, 0.1817, 0.7531, 0.1959, 0.3361, 0.2101, 0.3361, 0.2244, 0.3292, 0.2243, 0.3292, 0.2101, 0.3431, 0.2101, 0.3431, 0.2244, 0.3361, 0.2244, 0.3361, 0.2101, 0.3216, 0.2101, 0.3216, 0.2243, 0.3148, 0.2244, 0.3148, 0.2101, 0.3254, 0.2101, 0.3254, 0.2243, 0.3216, 0.2243, 0.3216, 0.2101, 0.7389, 0.2947, 0.7389, 0.2809, 0.7317, 0.2809, 0.7317, 0.2947, 0.3215, 0.3343, 0.3252, 0.3343, 0.3252, 0.3234, 0.3219, 0.3234, 0.7602, 0.3056, 0.7602, 0.3021, 0.7531, 0.3021, 0.7462, 0.2066, 0.7462, 0.2031, 0.7531, 0.2031, 0.7531, 0.2066, 0.4089, 0.3056, 0.4056, 0.3056, 0.4056, 0.309, 0.4089, 0.309, 0.3915, 0.3056, 0.3915, 0.309, 0.3984, 0.309, 0.3984, 0.3056, 0.7424, 0.2066, 0.7424, 0.2031, 0.7386, 0.2031, 0.4091, 0.2066, 0.4129, 0.2066, 0.4129, 0.2101, 0.4091, 0.2101, 0.7389, 0.3021, 0.7317, 0.3021, 0.7317, 0.3056, 0.7389, 0.3056, 0.4056, 0.3056, 0.3984, 0.3056, 0.3984, 0.309, 0.4056, 0.309, 0.7422, 0.2947, 0.7422, 0.3021, 0.7459, 0.3021, 0.7459, 0.2947, 0.7459, 0.2947, 0.7459, 0.3021, 0.7531, 0.3021, 0.7531, 0.2947, 0.7248, 0.2947, 0.7248, 0.3021, 0.7317, 0.3021, 0.7317, 0.2947, 0.7317, 0.2947, 0.7317, 0.3021, 0.7389, 0.3021, 0.7389, 0.2947, 0.4269, 0.3056, 0.4198, 0.309, 0.4269, 0.309, 0.7602, 0.2947, 0.7602, 0.2809, 0.7531, 0.2809, 0.7248, 0.2947, 0.7317, 0.2947, 0.7317, 0.2809, 0.7462, 0.1817, 0.7462, 0.1959, 0.7424, 0.1959, 0.3147, 0.309, 0.3147, 0.3234, 0.3219, 0.3234, 0.3219, 0.309, 0.3078, 0.309, 0.3078, 0.3234, 0.3147, 0.3234, 0.3147, 0.309, 0.3289, 0.309, 0.3289, 0.3234, 0.3361, 0.3234, 0.3361, 0.309, 0.3252, 0.309, 0.3252, 0.3234, 0.3289, 0.3234, 0.3289, 0.309, 0.7386, 0.1959, 0.7386, 0.1817, 0.7424, 0.1959, 0.3432, 0.3368, 0.3432, 0.3234, 0.3361, 0.3234, 0.3356, 0.3368, 0.3252, 0.336, 0.322, 0.336, 0.3215, 0.3343, 0.3252, 0.3343, 0.3432, 0.3454, 0.3358, 0.3454, 0.3356, 0.3368, 0.3432, 0.3368, 0.3358, 0.3454, 0.3288, 0.336, 0.3294, 0.3343, 0.3356, 0.3368, 0.3076, 0.2244, 0.3148, 0.2244, 0.3148, 0.2368, 0.3076, 0.2368, 0.3211, 0.2372, 0.3148, 0.2455, 0.3148, 0.2368, 0.3211, 0.2343, 0.3361, 0.2455, 0.3299, 0.2372, 0.3299, 0.2343, 0.3361, 0.2368, 0.3254, 0.2372, 0.3211, 0.2372, 0.3211, 0.2343, 0.3254, 0.2343, 0.3252, 0.3343, 0.3294, 0.3343, 0.3289, 0.3234, 0.3252, 0.3234, 0.3211, 0.2343, 0.3148, 0.2368, 0.3148, 0.2244, 0.3216, 0.2243, 0.3152, 0.3368, 0.3215, 0.3343, 0.3219, 0.3234, 0.3147, 0.3234, 0.7531, 0.2809, 0.7531, 0.2947, 0.7602, 0.2947, 0.7531, 0.2947, 0.7531, 0.3021, 0.7602, 0.3021, 0.7602, 0.2947, 0.7246, 0.2066, 0.7246, 0.2031, 0.7318, 0.2031, 0.3254, 0.2243, 0.3254, 0.2343, 0.3211, 0.2343, 0.3216, 0.2243, 0.3356, 0.3368, 0.3361, 0.3234, 0.3289, 0.3234, 0.3294, 0.3343, 0.3148, 0.2101, 0.3148, 0.2244, 0.3076, 0.2244, 0.3076, 0.2101, 0.7318, 0.1817, 0.7318, 0.1959, 0.7246, 0.1959, 0.4198, 0.2101, 0.4198, 0.2066, 0.4268, 0.2066, 0.4268, 0.2101, 0.7318, 0.1959, 0.7318, 0.2031, 0.7246, 0.2031, 0.7246, 0.1959, 0.4053, 0.2101, 0.4053, 0.2031, 0.3985, 0.2031, 0.3985, 0.2101, 0.7531, 0.2066, 0.7531, 0.2031, 0.7601, 0.2031, 0.7601, 0.2066, 0.7091, 0.8095, 0.7057, 0.8095, 0.7057, 0.806, 0.7091, 0.806, 0.7304, 0.7138, 0.7304, 0.7069, 0.734, 0.7069, 0.734, 0.7138, 0.7233, 0.7069, 0.7233, 0.7138, 0.7198, 0.7138, 0.7198, 0.7069, 0.7162, 0.7176, 0.7198, 0.7176, 0.7198, 0.7209, 0.7162, 0.7209, 0.7162, 0.8095, 0.7199, 0.8095, 0.7199, 0.8129, 0.7162, 0.8129, 0.7091, 0.7176, 0.7057, 0.7176, 0.7057, 0.7138, 0.7091, 0.7138, 0.7304, 0.806, 0.7304, 0.7989, 0.734, 0.799, 0.734, 0.806, 0.7268, 0.7776, 0.7268, 0.7989, 0.7233, 0.799, 0.7233, 0.7776, 0.1825, 0.82, 0.1791, 0.82, 0.1791, 0.8129, 0.1825, 0.8129, 0.1896, 0.8199, 0.1896, 0.8129, 0.1933, 0.8129, 0.1933, 0.82, 0.7233, 0.799, 0.7233, 0.806, 0.7199, 0.806, 0.7199, 0.799, 0.7091, 0.7209, 0.7057, 0.7209, 0.7057, 0.7176, 0.7091, 0.7176, 0.7199, 0.799, 0.7162, 0.7989, 0.7162, 0.7776, 0.7162, 0.7138, 0.7198, 0.7138, 0.7198, 0.7176, 0.7162, 0.7176, 0.7162, 0.806, 0.7199, 0.806, 0.7199, 0.8095, 0.7162, 0.8095, 0.7091, 0.8129, 0.7057, 0.8129, 0.7057, 0.8095, 0.7091, 0.8095, 0.3605, 0.728, 0.3605, 0.7209, 0.357, 0.7209, 0.357, 0.728, 0.3676, 0.728, 0.3712, 0.728, 0.3712, 0.7209, 0.3676, 0.7209, 0.1967, 0.8343, 0.1933, 0.8343, 0.1933, 0.8271, 0.1967, 0.8271, 0.1825, 0.8343, 0.1791, 0.8343, 0.1791, 0.8271, 0.1825, 0.8271, 0.3676, 0.7421, 0.3712, 0.7421, 0.3712, 0.7351, 0.3676, 0.7351, 0.3023, 0.6521, 0.2899, 0.652, 0.29, 0.6389, 0.3025, 0.639, 0.3017, 0.7107, 0.3016, 0.7243, 0.2892, 0.7241, 0.2893, 0.7106, 0.6475, 0.7755, 0.6221, 0.7754, 0.6222, 0.7588, 0.6475, 0.7589, 0.5736, 0.7381, 0.5695, 0.738, 0.5695, 0.734, 0.5736, 0.734, 0.2335, 0.2073, 0.2107, 0.207, 0.2109, 0.1918, 0.2336, 0.192, 0.3818, 0.7421, 0.3854, 0.7421, 0.3854, 0.7351, 0.3818, 0.7351, 0.3251, 0.7245, 0.3016, 0.7243, 0.3017, 0.7107, 0.3253, 0.7109, 0.3148, 0.2455, 0.3076, 0.2455, 0.3076, 0.2368, 0.3148, 0.2368, 0.5736, 0.734, 0.5695, 0.734, 0.5695, 0.7299, 0.5736, 0.7299, 0.2332, 0.2349, 0.2104, 0.2346, 0.2106, 0.2211, 0.2333, 0.2213, 0.3299, 0.2372, 0.3254, 0.2372, 0.3254, 0.2343, 0.3299, 0.2343, 0.3288, 0.336, 0.3252, 0.336, 0.3252, 0.3343, 0.3294, 0.3343, 0.3152, 0.3368, 0.3147, 0.3234, 0.3078, 0.3234, 0.3078, 0.3368, 0.7246, 0.1959, 0.7246, 0.1817, 0.7318, 0.1817, 0.3219, 0.309, 0.3219, 0.3234, 0.3252, 0.3234, 0.3252, 0.309, 0.7389, 0.2947, 0.7389, 0.3021, 0.7422, 0.3021, 0.7422, 0.2947, 0.4091, 0.2066, 0.4053, 0.2031, 0.4053, 0.2101, 0.3913, 0.2066, 0.3985, 0.2031, 0.3985, 0.2101, 0.7389, 0.2947, 0.7422, 0.2947, 0.7389, 0.2809, 0.3292, 0.2101, 0.3292, 0.2243, 0.3254, 0.2243, 0.3254, 0.2101, 0.7462, 0.1959, 0.7462, 0.2031, 0.7424, 0.2031, 0.7424, 0.1959, 0.4126, 0.309, 0.4089, 0.309, 0.4089, 0.3056, 0.3913, 0.2066, 0.3985, 0.2101, 0.3913, 0.2101, 0.2624, 0.1965, 0.2563, 0.1963, 0.2564, 0.1922, 0.2625, 0.1923, 0.2333, 0.2213, 0.2335, 0.2073, 0.2563, 0.1963, 0.4269, 0.3056, 0.4198, 0.3021, 0.4198, 0.309, 0.4126, 0.309, 0.4126, 0.3021, 0.4198, 0.3021, 0.4198, 0.309, 0.7199, 0.799, 0.7162, 0.7776, 0.7233, 0.7776, 0.718, 0.767, 0.7199, 0.767, 0.7199, 0.7598, 0.718, 0.7598, 0.7126, 0.7598, 0.7162, 0.7598, 0.7162, 0.7492, 0.7126, 0.7492, 0.7287, 0.7706, 0.727, 0.7706, 0.727, 0.774, 0.7287, 0.774, 0.7162, 0.767, 0.7162, 0.7598, 0.7091, 0.7598, 0.7091, 0.767, 0.7199, 0.7706, 0.7199, 0.774, 0.727, 0.774, 0.727, 0.7706, 0.7199, 0.7598, 0.7199, 0.767, 0.727, 0.767, 0.727, 0.7598, 0.7162, 0.7706, 0.7162, 0.767, 0.7091, 0.767, 0.7091, 0.7706, 0.7287, 0.7598, 0.727, 0.7598, 0.727, 0.767, 0.7287, 0.767, 0.718, 0.7706, 0.7199, 0.7706, 0.7199, 0.767, 0.718, 0.767, 0.7316, 0.1753, 0.7316, 0.1682, 0.7388, 0.1682, 0.7388, 0.1753, 0.7388, 0.1753, 0.7388, 0.1682, 0.7459, 0.1682, 0.7458, 0.1753, 0.7458, 0.1753, 0.7459, 0.1682, 0.7529, 0.1682, 0.7529, 0.1753, 0.7459, 0.1611, 0.7459, 0.154, 0.753, 0.154, 0.753, 0.1611, 0.7247, 0.161, 0.7247, 0.154, 0.7317, 0.154, 0.7317, 0.161, 0.7389, 0.2809, 0.7422, 0.2947, 0.7459, 0.2809, 0.7599, 0.1611, 0.753, 0.1611, 0.753, 0.154, 0.7599, 0.154, 0.7529, 0.1753, 0.7529, 0.1682, 0.7601, 0.1682, 0.76, 0.1753, 0.7316, 0.1682, 0.7316, 0.1753, 0.7246, 0.1753, 0.7246, 0.1682, 0.7317, 0.161, 0.7317, 0.154, 0.7388, 0.154, 0.7388, 0.161, 0.7057, 0.7069, 0.7091, 0.6854, 0.7091, 0.7069, 0.7181, 0.6713, 0.7199, 0.6713, 0.7199, 0.6643, 0.7181, 0.6643, 0.7127, 0.6571, 0.7161, 0.6571, 0.716, 0.6642, 0.7126, 0.6642, 0.7287, 0.6749, 0.727, 0.6749, 0.727, 0.6785, 0.7287, 0.6785, 0.7163, 0.6713, 0.7163, 0.6643, 0.7091, 0.6643, 0.7092, 0.6713, 0.7199, 0.6749, 0.7199, 0.6785, 0.727, 0.6785, 0.727, 0.6749, 0.7199, 0.6643, 0.7199, 0.6713, 0.727, 0.6713, 0.727, 0.6642, 0.7163, 0.6749, 0.7163, 0.6713, 0.7092, 0.6713, 0.7092, 0.6749, 0.7287, 0.6642, 0.727, 0.6642, 0.727, 0.6713, 0.7287, 0.6713, 0.7181, 0.6749, 0.7199, 0.6749, 0.7199, 0.6713, 0.7181, 0.6713, 0.7317, 0.2741, 0.7317, 0.2671, 0.7387, 0.2671, 0.7387, 0.2741, 0.7387, 0.2741, 0.7387, 0.2671, 0.7459, 0.2671, 0.7459, 0.2741, 0.7459, 0.2741, 0.7459, 0.2671, 0.7532, 0.2671, 0.7532, 0.2741, 0.7458, 0.2598, 0.7458, 0.2527, 0.7529, 0.2527, 0.7529, 0.2598, 0.7248, 0.2599, 0.7248, 0.2529, 0.7319, 0.2529, 0.7319, 0.2599, 0.7462, 0.1817, 0.7424, 0.1959, 0.7386, 0.1817, 0.76, 0.2598, 0.7529, 0.2598, 0.7529, 0.2527, 0.76, 0.2527, 0.7532, 0.2741, 0.7532, 0.2671, 0.76, 0.2671, 0.76, 0.2741, 0.7317, 0.2671, 0.7317, 0.2741, 0.7246, 0.2741, 0.7246, 0.2671, 0.7319, 0.2599, 0.7319, 0.2529, 0.7389, 0.2529, 0.7389, 0.2599, 0.6474, 0.8005, 0.6524, 0.7816, 0.6703, 0.7761, 0.6703, 0.803, 0.7038, 0.7005, 0.7041, 0.7304, 0.6705, 0.7304, 0.6705, 0.7005, 0.7332, 0.7005, 0.7327, 0.7304, 0.7041, 0.7304, 0.7038, 0.7005, 0.7764, 0.7005, 0.7761, 0.7304, 0.7554, 0.7304, 0.7555, 0.7005, 0.6703, 0.8319, 0.6489, 0.8259, 0.6474, 0.8005, 0.6703, 0.803, 0.5695, 0.7278, 0.5695, 0.7299, 0.5654, 0.7278, 0.7332, 0.7005, 0.7038, 0.7005, 0.7035, 0.6691, 0.7337, 0.6691, 0.7554, 0.7304, 0.7553, 0.7619, 0.7322, 0.7619, 0.7327, 0.7304, 0.7041, 0.7304, 0.7044, 0.7619, 0.6705, 0.7619, 0.6705, 0.7304, 0.7327, 0.7304, 0.7322, 0.7619, 0.7044, 0.7619, 0.7041, 0.7304, 0.6937, 0.8005, 0.6703, 0.803, 0.6703, 0.7761, 0.6887, 0.7816, 0.7555, 0.7005, 0.7554, 0.7304, 0.7327, 0.7304, 0.7332, 0.7005, 0.6077, 0.7005, 0.6357, 0.7005, 0.636, 0.7304, 0.608, 0.7304, 0.5641, 0.7005, 0.585, 0.7005, 0.5857, 0.7304, 0.5649, 0.7304, 0.6703, 0.8319, 0.6703, 0.803, 0.6937, 0.8005, 0.6922, 0.8259, 0.6354, 0.6691, 0.6357, 0.7005, 0.6077, 0.7005, 0.6073, 0.6691, 0.7761, 0.7304, 0.7758, 0.7619, 0.7553, 0.7619, 0.7554, 0.7304, 0.5857, 0.7304, 0.608, 0.7304, 0.6084, 0.7619, 0.5865, 0.7619, 0.636, 0.7304, 0.6705, 0.7304, 0.6705, 0.7619, 0.6363, 0.7619, 0.608, 0.7304, 0.636, 0.7304, 0.6363, 0.7619, 0.6084, 0.7619, 0.585, 0.7005, 0.6077, 0.7005, 0.608, 0.7304, 0.5857, 0.7304, 0.6357, 0.7005, 0.6705, 0.7005, 0.6705, 0.7304, 0.636, 0.7304, 0.7337, 0.6691, 0.7035, 0.6691, 0.6705, 0.6625, 0.7033, 0.6505, 0.6073, 0.6691, 0.6353, 0.6514, 0.6705, 0.6625, 0.6354, 0.6691, 0.6357, 0.7005, 0.6354, 0.6691, 0.6705, 0.6625, 0.6705, 0.7005, 0.7038, 0.7005, 0.6705, 0.7005, 0.6705, 0.6625, 0.7035, 0.6691, 0.5654, 0.7237, 0.5655, 0.7161, 0.5695, 0.7161, 0.5695, 0.7237, 0.5654, 0.744, 0.5694, 0.7441, 0.5694, 0.7521, 0.5653, 0.7521, 0.5695, 0.738, 0.5695, 0.74, 0.5654, 0.74, 0.5654, 0.74, 0.5695, 0.74, 0.5694, 0.7441, 0.5654, 0.744, 0.5654, 0.7278, 0.5654, 0.7237, 0.5695, 0.7237, 0.5695, 0.7278, 0.2625, 0.1882, 0.2625, 0.1923, 0.2564, 0.1922, 0.2564, 0.1881, 0.4029, 0.7103, 0.3878, 0.7101, 0.388, 0.696, 0.4031, 0.6962, 0.302, 0.6814, 0.3019, 0.6967, 0.2894, 0.6965, 0.2896, 0.6813, 0.6219, 0.8248, 0.622, 0.8084, 0.6473, 0.8085, 0.6473, 0.8249, 0.3254, 0.6969, 0.3019, 0.6967, 0.302, 0.6814, 0.3256, 0.6816, 0.2677, 0.3022, 0.2677, 0.3066, 0.2632, 0.3065, 0.2632, 0.3022, 0.2632, 0.2978, 0.2409, 0.2858, 0.2409, 0.2691, 0.2109, 0.1918, 0.211, 0.1766, 0.2338, 0.1769, 0.2336, 0.192, 0.2757, 0.7587, 0.2756, 0.7753, 0.2616, 0.7752, 0.2617, 0.7586, 0.3853, 0.7585, 0.4012, 0.7586, 0.4011, 0.7752, 0.3852, 0.7752, 0.2632, 0.3065, 0.2407, 0.3351, 0.2407, 0.3188, 0.2409, 0.2858, 0.2134, 0.2856, 0.2135, 0.269, 0.2409, 0.2691, 0.2766, 0.6811, 0.2765, 0.6964, 0.2635, 0.6962, 0.2637, 0.681, 0.2336, 0.192, 0.2338, 0.1769, 0.2564, 0.1881, 0.2564, 0.1922, 0.4035, 0.6517, 0.4034, 0.6649, 0.3883, 0.6647, 0.3884, 0.6515, 0.302, 0.6814, 0.2896, 0.6813, 0.2898, 0.6661, 0.3022, 0.6663, 0.211, 0.1766, 0.2112, 0.1625, 0.2339, 0.1627, 0.2338, 0.1769, 0.302, 0.6814, 0.3022, 0.6663, 0.3257, 0.6665, 0.3256, 0.6816, 0.2339, 0.1627, 0.2564, 0.1881, 0.2338, 0.1769, 0.2754, 0.8247, 0.2614, 0.8246, 0.2614, 0.8083, 0.2755, 0.8083, 0.385, 0.8246, 0.3851, 0.8082, 0.401, 0.8083, 0.4009, 0.8246, 0.2132, 0.335, 0.2133, 0.3187, 0.2407, 0.3188, 0.2407, 0.3351, 0.2766, 0.6811, 0.2637, 0.681, 0.2639, 0.6649, 0.2768, 0.6655, 0.5714, 0.8026, 0.5735, 0.7915, 0.5809, 0.7916, 0.5808, 0.8083, 0.5735, 0.7915, 0.5715, 0.7805, 0.5809, 0.7752, 0.5809, 0.7916, 0.5104, 0.5967, 0.5104, 0.7264, 0.4966, 0.7264, 0.4628, 0.5948, 0.5392, 0.5716, 0.5104, 0.5967, 0.4638, 0.5948, 0.5013, 0.5719, 0.7199, 0.7442, 0.7199, 0.8211, 0.6267, 0.8281, 0.6267, 0.6903, 0.515, 0.833, 0.5104, 0.8561, 0.4628, 0.858, 0.4966, 0.833, 0.5104, 0.8561, 0.5104, 0.8812, 0.5, 0.8809, 0.4628, 0.858, 0.7199, 0.5594, 0.7199, 0.6363, 0.6267, 0.6902, 0.6267, 0.5524, 0.5736, 0.74, 0.5735, 0.7441, 0.5694, 0.7441, 0.5695, 0.74, 0.5695, 0.7237, 0.5736, 0.7238, 0.5736, 0.7278, 0.5695, 0.7278, 0.5695, 0.7237, 0.5695, 0.7161, 0.5737, 0.7162, 0.5736, 0.7238, 0.5694, 0.7441, 0.5735, 0.7441, 0.5735, 0.7521, 0.5694, 0.7521, 0.7233, 0.6854, 0.7198, 0.7069, 0.7162, 0.6854, 0.7198, 0.7069, 0.7233, 0.6854, 0.7233, 0.7069, 0.7375, 0.6854, 0.734, 0.7069, 0.7304, 0.6854, 0.7127, 0.7069, 0.7091, 0.7069, 0.7091, 0.6854, 0.7127, 0.6854, 0.734, 0.7069, 0.7304, 0.7069, 0.7304, 0.6854, 0.7269, 0.7069, 0.7233, 0.7069, 0.7233, 0.6854, 0.7269, 0.6854, 0.7162, 0.7069, 0.7162, 0.6854, 0.7198, 0.7069, 0.7057, 0.799, 0.7091, 0.7776, 0.7091, 0.799, 0.718, 0.774, 0.7199, 0.774, 0.7199, 0.7706, 0.718, 0.7706, 0.7162, 0.774, 0.7162, 0.7706, 0.7091, 0.7706, 0.7091, 0.774, 0.7199, 0.767, 0.7199, 0.7706, 0.727, 0.7706, 0.727, 0.767, 0.7287, 0.767, 0.727, 0.767, 0.727, 0.7706, 0.7287, 0.7706, 0.7181, 0.6785, 0.7199, 0.6785, 0.7199, 0.6749, 0.7181, 0.6749, 0.7163, 0.6785, 0.7163, 0.6749, 0.7092, 0.6749, 0.7092, 0.6785, 0.7199, 0.6713, 0.7199, 0.6749, 0.727, 0.6749, 0.727, 0.6713, 0.7287, 0.6713, 0.727, 0.6713, 0.727, 0.6749, 0.7287, 0.6749, 0.7531, 0.2947, 0.7531, 0.2809, 0.7459, 0.2809, 0.7459, 0.2947, 0.7318, 0.1959, 0.7318, 0.1817, 0.7386, 0.1817, 0.7386, 0.1959, 0.3292, 0.2243, 0.3361, 0.2244, 0.3361, 0.2368, 0.3299, 0.2343, 0.3676, 0.7351, 0.3712, 0.7351, 0.3712, 0.728, 0.3676, 0.728, 0.3605, 0.7351, 0.3605, 0.728, 0.357, 0.728, 0.357, 0.7351, 0.364, 0.7351, 0.364, 0.728, 0.3605, 0.728, 0.3605, 0.7351, 0.3782, 0.7351, 0.3782, 0.728, 0.3747, 0.728, 0.3747, 0.7351, 0.3854, 0.7351, 0.3854, 0.728, 0.3818, 0.728, 0.3818, 0.7351, 0.3712, 0.7351, 0.3747, 0.7351, 0.3747, 0.728, 0.3712, 0.728, 0.1896, 0.8271, 0.1896, 0.8199, 0.1933, 0.82, 0.1933, 0.8271, 0.1825, 0.8271, 0.1791, 0.8271, 0.1791, 0.82, 0.1825, 0.82, 0.1861, 0.8271, 0.1825, 0.8271, 0.1825, 0.82, 0.1861, 0.8199, 0.2002, 0.8271, 0.1967, 0.8271, 0.1967, 0.82, 0.2002, 0.8199, 0.2074, 0.8271, 0.2038, 0.827, 0.2038, 0.8199, 0.2074, 0.82, 0.1933, 0.8271, 0.1933, 0.82, 0.1967, 0.82, 0.1967, 0.8271, 0.5649, 0.7304, 0.5857, 0.7304, 0.5865, 0.7619, 0.5656, 0.7619, 0.2038, 0.827, 0.2002, 0.8271, 0.2002, 0.8199, 0.2038, 0.8199, 0.1896, 0.8271, 0.1861, 0.8271, 0.1861, 0.8199, 0.1896, 0.8199, 0.3818, 0.7351, 0.3818, 0.728, 0.3782, 0.728, 0.3782, 0.7351, 0.3676, 0.7351, 0.3676, 0.728, 0.364, 0.728, 0.364, 0.7351, 0.7304, 0.6713, 0.7287, 0.6713, 0.7287, 0.6749, 0.7304, 0.6749, 0.7163, 0.6785, 0.7181, 0.6785, 0.7181, 0.6749, 0.7163, 0.6749, 0.7303, 0.767, 0.7287, 0.767, 0.7287, 0.7706, 0.7303, 0.7706, 0.7162, 0.774, 0.718, 0.774, 0.718, 0.7706, 0.7162, 0.7706, 0.7304, 0.7069, 0.7269, 0.7069, 0.7269, 0.6854, 0.7304, 0.6854, 0.7162, 0.7069, 0.7127, 0.7069, 0.7127, 0.6854, 0.7162, 0.6854, 0.2896, 0.6813, 0.2766, 0.6811, 0.2768, 0.6655, 0.2898, 0.6661, 0.2896, 0.6813, 0.2894, 0.6965, 0.2765, 0.6964, 0.2766, 0.6811, 0.7163, 0.6749, 0.7181, 0.6749, 0.7181, 0.6713, 0.7163, 0.6713, 0.7304, 0.6642, 0.7287, 0.6642, 0.7287, 0.6713, 0.7304, 0.6713, 0.7304, 0.6749, 0.7287, 0.6749, 0.7287, 0.6785, 0.7304, 0.6785, 0.7093, 0.6571, 0.7127, 0.6571, 0.7126, 0.6642, 0.7092, 0.6643, 0.7163, 0.6713, 0.7181, 0.6713, 0.7181, 0.6643, 0.7163, 0.6643, 0.7162, 0.7706, 0.718, 0.7706, 0.718, 0.767, 0.7162, 0.767, 0.7303, 0.7598, 0.7287, 0.7598, 0.7287, 0.767, 0.7303, 0.767, 0.7303, 0.7706, 0.7287, 0.7706, 0.7287, 0.774, 0.7303, 0.774, 0.7091, 0.7598, 0.7126, 0.7598, 0.7126, 0.7492, 0.7091, 0.7492, 0.7162, 0.767, 0.718, 0.767, 0.718, 0.7598, 0.7162, 0.7598, 0.7304, 0.7776, 0.7304, 0.7989, 0.7268, 0.7989, 0.7268, 0.7776, 0.7304, 0.7138, 0.7269, 0.7138, 0.7269, 0.7069, 0.7304, 0.7069, 0.1896, 0.8199, 0.1861, 0.8199, 0.1861, 0.8129, 0.1896, 0.8129, 0.7304, 0.7176, 0.7269, 0.7176, 0.7269, 0.7138, 0.7304, 0.7138, 0.7091, 0.7069, 0.7127, 0.7069, 0.7127, 0.7138, 0.7091, 0.7138, 0.7091, 0.7176, 0.7091, 0.7138, 0.7127, 0.7138, 0.7127, 0.7176, 0.7091, 0.8095, 0.7091, 0.806, 0.7127, 0.806, 0.7127, 0.8095, 0.7304, 0.8095, 0.7304, 0.8129, 0.7268, 0.8129, 0.7268, 0.8095, 0.3676, 0.728, 0.3676, 0.7209, 0.364, 0.7209, 0.364, 0.728, 0.3818, 0.728, 0.3818, 0.7209, 0.3782, 0.7209, 0.3782, 0.728, 0.7091, 0.7209, 0.7091, 0.7176, 0.7127, 0.7176, 0.7127, 0.7209, 0.7304, 0.806, 0.7268, 0.806, 0.7268, 0.7989, 0.7304, 0.7989, 0.2038, 0.8199, 0.2002, 0.8199, 0.2002, 0.8129, 0.2038, 0.8129, 0.7304, 0.806, 0.7304, 0.8095, 0.7268, 0.8095, 0.7268, 0.806, 0.7091, 0.799, 0.7127, 0.7989, 0.7127, 0.806, 0.7091, 0.806, 0.7304, 0.7209, 0.7269, 0.7209, 0.7269, 0.7176, 0.7304, 0.7176, 0.7162, 0.7989, 0.7127, 0.7989, 0.7127, 0.7776, 0.7162, 0.7776, 0.7091, 0.8129, 0.7091, 0.8095, 0.7127, 0.8095, 0.7127, 0.8129, 0.1896, 0.8343, 0.1861, 0.8343, 0.1861, 0.8271, 0.1896, 0.8271, 0.3605, 0.7421, 0.364, 0.7421, 0.364, 0.7351, 0.3605, 0.7351, 0.3747, 0.7421, 0.3782, 0.7421, 0.3782, 0.7351, 0.3747, 0.7351, 0.2894, 0.6965, 0.2893, 0.7106, 0.2763, 0.7104, 0.2765, 0.6964, 0.2038, 0.8343, 0.2002, 0.8343, 0.2002, 0.8271, 0.2038, 0.827, 0.2898, 0.6661, 0.2768, 0.6655, 0.2769, 0.6518, 0.2899, 0.652, 0.7127, 0.7421, 0.5608, 0.6251, 0.5608, 0.6251, 0.5608, 0.6251, 0.5608, 0.6251, 0.6221, 0.7917, 0.6222, 0.7588, 0.5608, 0.6251, 0.5608, 0.6251, 0.5608, 0.6251, 0.5608, 0.6251, 0.5949, 0.7916, 0.7091, 0.7421, 0.6222, 0.7588, 0.5608, 0.6251, 0.7127, 0.7421, 0.7091, 0.7421, 0.5608, 0.6251, 0.5608, 0.6251, 0.6219, 0.8248, 0.6088, 0.8247, 0.5608, 0.6251, 0.5608, 0.6251, 0.5949, 0.7916, 0.5608, 0.6251, 0.5608, 0.6251, 0.5949, 0.7916, 0.5608, 0.6251, 0.5608, 0.6251, 0.6221, 0.7917, 0.622, 0.8084, 0.6221, 0.7917, 0.6474, 0.7918, 0.6473, 0.8085, 0.5608, 0.6251, 0.7127, 0.8343, 0.5948, 0.8083, 0.6219, 0.8248, 0.5608, 0.6251, 0.622, 0.8084, 0.6221, 0.7917, 0.622, 0.8084, 0.5608, 0.6251, 0.5608, 0.6251, 0.6088, 0.8247, 0.7127, 0.8343, 0.5608, 0.6251, 0.6221, 0.7917, 0.5608, 0.6251, 0.5608, 0.6251, 0.5948, 0.8083, 0.5949, 0.7916, 0.2414, 0.6251, 0.3933, 0.8343, 0.2755, 0.8083, 0.2414, 0.6251, 0.3105, 0.7588, 0.3029, 0.7588, 0.2414, 0.6251, 0.2674, 0.6702, 0.2703, 0.6863, 0.328, 0.8085, 0.328, 0.7918, 0.2703, 0.6807, 0.3029, 0.7588, 0.3933, 0.7421, 0.2414, 0.6251, 0.2674, 0.6751, 0.2674, 0.6702, 0.2414, 0.6251, 0.2414, 0.6251, 0.2414, 0.6251, 0.2414, 0.6251, 0.2414, 0.6251, 0.2414, 0.6251, 0.3026, 0.8248, 0.3933, 0.8343, 0.2414, 0.6251, 0.3933, 0.7421, 0.2414, 0.6251, 0.2414, 0.6251, 0.2414, 0.6251, 0.328, 0.7918, 0.3281, 0.7755, 0.2674, 0.6702, 0.2674, 0.6751, 0.3282, 0.7589, 0.3105, 0.7588, 0.2674, 0.6702, 0.3281, 0.7755, 0.2414, 0.6251, 0.2414, 0.6251, 0.2414, 0.6251, 0.2414, 0.6251, 0.2414, 0.6251, 0.2703, 0.6863, 0.2703, 0.6807, 0.2414, 0.6251, 0.729, 0.2901, 0.729, 0.3467, 0.6954, 0.3381, 0.6968, 0.2947, 0.5684, 0.3119, 0.571, 0.2578, 0.6024, 0.2678, 0.5991, 0.3079, 0.632, 0.1814, 0.6833, 0.1929, 0.6708, 0.2215, 0.6381, 0.2108, 0.571, 0.2578, 0.5888, 0.2153, 0.6105, 0.2384, 0.6024, 0.2678, 0.729, 0.3467, 0.7122, 0.3954, 0.6918, 0.3714, 0.6954, 0.3381, 0.6833, 0.1929, 0.7134, 0.2346, 0.6834, 0.252, 0.6708, 0.2215, 0.7134, 0.2346, 0.729, 0.2901, 0.6968, 0.2947, 0.6834, 0.252, 0.6661, 0.4218, 0.6141, 0.4017, 0.6286, 0.3729, 0.6634, 0.3914, 0.6141, 0.4017, 0.5844, 0.3651, 0.6126, 0.3471, 0.6286, 0.3729, 0.5888, 0.2153, 0.632, 0.1814, 0.6381, 0.2108, 0.6105, 0.2384, 0.7122, 0.3954, 0.6661, 0.4218, 0.6634, 0.3914, 0.6918, 0.3714, 0.5844, 0.3651, 0.5684, 0.3119, 0.5991, 0.3079, 0.6126, 0.3471, 0.3712, 0.728, 0.3747, 0.728, 0.3747, 0.7209, 0.3712, 0.7209, 0.3854, 0.728, 0.3854, 0.7209, 0.3818, 0.7209, 0.3818, 0.728, 0.3782, 0.728, 0.3782, 0.7209, 0.3747, 0.7209, 0.3747, 0.728, 0.364, 0.728, 0.364, 0.7209, 0.3605, 0.7209, 0.3605, 0.728, 0.3605, 0.728, 0.3605, 0.7209, 0.357, 0.7209, 0.357, 0.728, 0.3676, 0.728, 0.3712, 0.728, 0.3712, 0.7209, 0.3676, 0.7209, 0.3676, 0.728, 0.3676, 0.7209, 0.364, 0.7209, 0.364, 0.728, 0.3818, 0.728, 0.3818, 0.7209, 0.3782, 0.7209, 0.3782, 0.728, 0.2768, 0.2163, 0.2639, 0.2156, 0.264, 0.2025, 0.2769, 0.2026, 0.2765, 0.2471, 0.2763, 0.2612, 0.2634, 0.2611, 0.2635, 0.247, 0.3029, 0.2985, 0.3029, 0.3096, 0.2897, 0.3095, 0.2897, 0.2984, 0.3019, 0.2474, 0.3017, 0.2615, 0.2893, 0.2613, 0.2894, 0.2473, 0.3025, 0.3865, 0.2894, 0.3865, 0.2894, 0.3755, 0.3026, 0.3756, 0.3022, 0.217, 0.2898, 0.2169, 0.2899, 0.2027, 0.3023, 0.2029, 0.3023, 0.2029, 0.2899, 0.2027, 0.29, 0.1896, 0.3025, 0.1898, 0.3017, 0.2615, 0.3016, 0.275, 0.2892, 0.2749, 0.2893, 0.2613, 0.4029, 0.2611, 0.3878, 0.2609, 0.388, 0.2468, 0.4031, 0.247, 0.302, 0.2322, 0.3019, 0.2474, 0.2894, 0.2473, 0.2896, 0.232, 0.3853, 0.3093, 0.4012, 0.3094, 0.4011, 0.326, 0.3852, 0.326, 0.2766, 0.2319, 0.2765, 0.2471, 0.2635, 0.247, 0.2637, 0.2318, 0.4035, 0.2025, 0.4034, 0.2156, 0.3883, 0.2155, 0.3884, 0.2023, 0.302, 0.2322, 0.2896, 0.232, 0.2898, 0.2169, 0.3022, 0.217, 0.385, 0.3753, 0.3851, 0.359, 0.401, 0.359, 0.4009, 0.3754, 0.2766, 0.2319, 0.2637, 0.2318, 0.2639, 0.2156, 0.2768, 0.2163, 0.2896, 0.232, 0.2766, 0.2319, 0.2768, 0.2163, 0.2898, 0.2169, 0.2896, 0.232, 0.2894, 0.2473, 0.2765, 0.2471, 0.2766, 0.2319, 0.2894, 0.2473, 0.2893, 0.2613, 0.2763, 0.2612, 0.2765, 0.2471, 0.2898, 0.2169, 0.2768, 0.2163, 0.2769, 0.2026, 0.2899, 0.2027, 0.4009, 0.3754, 0.401, 0.359, 0.401, 0.359, 0.4009, 0.3754, 0.4011, 0.326, 0.4012, 0.3094, 0.4012, 0.3094, 0.4011, 0.326, 0.3029, 0.3096, 0.4011, 0.326, 0.4012, 0.3094, 0.2897, 0.3095, 0.3026, 0.3756, 0.2894, 0.3755, 0.4009, 0.3754, 0.401, 0.359, 0.1933, 0.82, 0.1933, 0.8129, 0.1967, 0.8129, 0.1967, 0.82, 0.2074, 0.82, 0.2038, 0.8199, 0.2038, 0.8129, 0.2074, 0.8129, 0.2002, 0.8199, 0.1967, 0.82, 0.1967, 0.8129, 0.2002, 0.8129, 0.1861, 0.8199, 0.1825, 0.82, 0.1825, 0.8129, 0.1861, 0.8129, 0.1825, 0.82, 0.1791, 0.82, 0.1791, 0.8129, 0.1825, 0.8129, 0.1896, 0.8199, 0.1896, 0.8129, 0.1933, 0.8129, 0.1933, 0.82, 0.1896, 0.8199, 0.1861, 0.8199, 0.1861, 0.8129, 0.1896, 0.8129, 0.2038, 0.8199, 0.2002, 0.8199, 0.2002, 0.8129, 0.2038, 0.8129])
me_cube_002.materials.append(mat_material)
me_cube_002.use_paint_bone_selection = False
me_cube_002.use_paint_mask_vertex = True
me_cube_002.update()
me_cube_001 = bpy.data.meshes.new('Cube.001')
me_cube_001.from_pydata([(0.1033, 0.1099, 0.6446), (0.1229, -0.1557, 0.6446), (-9.821e-05, -0.208, 0.6446), (-9.821e-05, 0.1498, 0.6446), (-9.821e-05, -0.03617, 0.7498), (0.1262, -0.01875, 0.6479), (0.0869, 0.08411, 0.7573), (0.1075, -0.14, 0.7573), (-9.821e-05, -0.1797, 0.7498), (-9.821e-05, 0.1184, 0.7498), (0.1138, -0.02459, 0.7573), (-0.1035, 0.1099, 0.6446), (-0.1231, -0.1559, 0.6446), (-0.1264, -0.01877, 0.6479), (-0.08709, 0.08411, 0.7573), (-0.1077, -0.14, 0.7573), (-0.114, -0.02459, 0.7573), (0.2169, 0.2332, 0.6385), (0.258, -0.2785, 0.6385), (-9.822e-05, -0.368, 0.6385), (-9.822e-05, 0.2813, 0.6385), (0.2649, -0.01359, 0.6454), (-0.2171, 0.2332, 0.6385), (-0.2582, -0.2787, 0.6385), (-0.2651, -0.01362, 0.6454), (0.1031, 0.09972, 0.6473), (0.1018, 0.1044, 0.5394), (0.1202, -0.1389, 0.6473), (0.1205, -0.1471, 0.5259), (0.03175, -0.1843, 0.6637), (-0.01165, 0.1302, 0.6637), (-0.01141, 0.1429, 0.5494), (0.1175, -0.02536, 0.5283), (0.1231, -0.0197, 0.6502), (0.06913, 0.07841, 0.7509), (0.08415, -0.1252, 0.7509), (-0.02661, -0.1598, 0.7509), (-0.02661, 0.0996, 0.7509), (0.08873, -0.02478, 0.7509), (0.07158, -0.1829, 0.5585), (0.0821, 0.09174, 0.4267), (0.1008, -0.1471, 0.4016), (0.09772, -0.02536, 0.4041), (-0.09396, 0.09877, 0.6619), (-0.08191, 0.112, 0.5668), (-0.008638, 0.1383, 0.4339), (0.1087, 0.1169, 0.6438), (0.1294, -0.1627, 0.6438), (-9.821e-05, -0.2177, 0.6438), (-9.821e-05, 0.1589, 0.6438), (0.1329, -0.0185, 0.6473), (-0.1089, 0.1169, 0.6438), (-0.1296, -0.1628, 0.6438), (-0.1331, -0.01852, 0.6473), (0.1072, 0.1149, 0.6737), (0.1276, -0.1608, 0.6737), (-9.821e-05, -0.215, 0.6737), (-9.821e-05, 0.1564, 0.6737), (0.131, -0.01857, 0.6771), (-0.1074, 0.1149, 0.6737), (-0.1278, -0.1609, 0.6737), (-0.1312, -0.01859, 0.6771), (-0.1103, 0.05617, 0.6496), (-0.1094, 0.0423, 0.6531), (-0.09598, 0.06378, 0.8608), (-0.09048, 0.03491, 0.8537), (-0.1089, 0.02506, 0.7329), (-0.1152, 0.07406, 0.7294), (-0.1118, 0.04828, 0.6514), (-0.09558, 0.05023, 0.8706), (-0.1182, 0.04564, 0.7311)], [], [(10, 6, 9, 4), (8, 7, 10, 4), (0, 6, 10, 5), (1, 7, 8, 2), (5, 10, 7, 1), (16, 4, 9, 14), (8, 4, 16, 15), (3, 9, 6, 0), (11, 13, 16, 14), (12, 2, 8, 15), (13, 12, 15, 16), (3, 11, 14, 9), (11, 3, 20, 22), (3, 0, 17, 20), (2, 12, 23, 19), (1, 2, 19, 18), (13, 11, 22, 24), (0, 5, 21, 17), (12, 13, 24, 23), (5, 1, 18, 21), (28, 27, 29, 39), (32, 33, 27, 28), (31, 30, 25, 26), (25, 34, 38, 33), (27, 35, 36, 29), (33, 38, 35, 27), (26, 25, 33, 32), (30, 37, 34, 25), (26, 32, 42, 40), (31, 26, 40, 45), (28, 39, 41), (32, 28, 41, 42), (30, 31, 44, 43), (44, 31, 45), (48, 52, 60, 56), (46, 49, 57, 54), (48, 47, 55, 56), (53, 51, 59, 61), (52, 53, 61, 60), (50, 46, 54, 58), (47, 50, 58, 55), (51, 49, 57, 59), (70, 67, 64, 69), (68, 62, 67, 70), (63, 68, 70, 66), (66, 70, 69, 65)])
_uv = me_cube_001.uv_layers.new(name='UVMap')
_uv.uv.foreach_set('vector', [0.1302, 0.1992, 0.153, 0.1134, 0.2347, 0.08822, 0.2347, 0.2105, 0.2347, 0.3421, 0.1371, 0.3144, 0.1302, 0.1992, 0.2347, 0.2105, 0.3763, 0.3153, 0.3761, 0.3699, 0.3361, 0.3699, 0.337, 0.3153, 0.2874, 0.3153, 0.288, 0.3699, 0.2293, 0.3699, 0.2293, 0.3153, 0.337, 0.3153, 0.3361, 0.3699, 0.288, 0.3699, 0.2874, 0.3153, 0.3411, 0.1992, 0.2347, 0.2105, 0.2347, 0.08822, 0.3183, 0.1134, 0.2347, 0.3421, 0.2347, 0.2105, 0.3411, 0.1992, 0.3342, 0.3144, 0.4122, 0.3153, 0.4116, 0.3699, 0.3761, 0.3699, 0.3763, 0.3153, 0.08239, 0.3153, 0.121, 0.3153, 0.1217, 0.3699, 0.08368, 0.3699, 0.1695, 0.3153, 0.2293, 0.3153, 0.2293, 0.3699, 0.17, 0.3699, 0.121, 0.3153, 0.1695, 0.3153, 0.17, 0.3699, 0.1217, 0.3699, 0.04621, 0.3153, 0.08239, 0.3153, 0.08368, 0.3699, 0.04751, 0.3699, 0.1985, 0.4573, 0.1696, 0.4573, 0.1696, 0.4224, 0.1985, 0.4224, 0.4624, 0.4573, 0.4337, 0.4573, 0.4337, 0.4224, 0.4624, 0.4224, 0.3161, 0.4573, 0.2683, 0.4573, 0.2683, 0.4224, 0.3161, 0.4224, 0.3626, 0.4573, 0.3161, 0.4573, 0.3161, 0.4224, 0.3626, 0.4224, 0.2294, 0.4573, 0.1985, 0.4573, 0.1985, 0.4224, 0.2294, 0.4224, 0.4337, 0.4573, 0.4023, 0.4573, 0.4023, 0.4224, 0.4337, 0.4224, 0.2683, 0.4573, 0.2294, 0.4573, 0.2294, 0.4224, 0.2683, 0.4224, 0.4023, 0.4573, 0.3626, 0.4573, 0.3626, 0.4224, 0.4023, 0.4224, 0.697, 0.2991, 0.6977, 0.3643, 0.6245, 0.3643, 0.6245, 0.2991, 0.7611, 0.2991, 0.7601, 0.3643, 0.6977, 0.3643, 0.697, 0.2991, 0.8554, 0.299, 0.8547, 0.3643, 0.8095, 0.3643, 0.8097, 0.299, 0.8095, 0.3643, 0.8093, 0.433, 0.759, 0.433, 0.7601, 0.3643, 0.6977, 0.3643, 0.6984, 0.433, 0.6245, 0.433, 0.6245, 0.3643, 0.7601, 0.3643, 0.759, 0.433, 0.6984, 0.433, 0.6977, 0.3643, 0.8097, 0.299, 0.8095, 0.3643, 0.7601, 0.3643, 0.7611, 0.2991, 0.8547, 0.3643, 0.854, 0.433, 0.8093, 0.433, 0.8095, 0.3643, 0.8097, 0.299, 0.7611, 0.2991, 0.7611, 0.2991, 0.8097, 0.299, 0.8554, 0.299, 0.8097, 0.299, 0.8097, 0.299, 0.5586, 0.0, 0.697, 0.2991, 0.6245, 0.2991, 0.697, 0.2991, 0.7611, 0.2991, 0.697, 0.2991, 0.697, 0.2991, 0.7611, 0.2991, 0.8547, 0.3643, 0.8554, 0.299, 0.8554, 0.299, 0.8547, 0.3643, 0.8554, 0.299, 0.8554, 0.299, 0.5586, 0.0, 0.6191, 0.1875, 0.6191, 0.1875, 0.6191, 0.1875, 0.6191, 0.1875, 0.6191, 0.1875, 0.6191, 0.1875, 0.6191, 0.1875, 0.6191, 0.1875, 0.6191, 0.1875, 0.6191, 0.1875, 0.6191, 0.1875, 0.6191, 0.1875, 0.6191, 0.1875, 0.6191, 0.1875, 0.6191, 0.1875, 0.6191, 0.1875, 0.6191, 0.1875, 0.6191, 0.1875, 0.6191, 0.1875, 0.6191, 0.1875, 0.6191, 0.1875, 0.6191, 0.1875, 0.6191, 0.1875, 0.6191, 0.1875, 0.6191, 0.1875, 0.6191, 0.1875, 0.6191, 0.1875, 0.6191, 0.1875, 0.6191, 0.1875, 0.6191, 0.1875, 0.6191, 0.1875, 0.6191, 0.1875, 0.3672, 0.8203, 0.3672, 0.8203, 0.3672, 0.8203, 0.3672, 0.8203, 0.3672, 0.8203, 0.3672, 0.8203, 0.3672, 0.8203, 0.3672, 0.8203, 0.3672, 0.8203, 0.3672, 0.8203, 0.3672, 0.8203, 0.3672, 0.8203, 0.3672, 0.8203, 0.3672, 0.8203, 0.3672, 0.8203, 0.3672, 0.8203])
me_cube_001.materials.append(mat_material)
me_cube_001.use_paint_bone_selection = False
me_cube_001.use_paint_mask_vertex = True
me_cube_001.update()
arm_metarig_001 = bpy.data.armatures.new('metarig.001')  # bones are not reproduced

# ---- objects
ob_cube = bpy.data.objects.new('Cube', me_cube)
ob_character = bpy.data.objects.new('Character', me_cube_002)
ob_metarig = bpy.data.objects.new('metarig', arm_metarig_001)
ob_hat = bpy.data.objects.new('hat', me_cube_001)

# ---- transforms, parenting, visibility, modifiers, constraints
ob_cube.location = (-0.02329, 0.09598, 0.3502)
ob_character.parent = ob_metarig
ob_character.matrix_parent_inverse = Matrix(((1.21, -0.0, 0.0, -0.001923), (-0.0, 1.21, -0.0, -0.03306), (0.0, -0.0, 1.21, -0.01047), (-0.0, 0.0, -0.0, 1.0)))
ob_character.location = (0.0, 0.04066, 1.256)
ob_character.scale = (0.571, 0.571, 0.571)
_vg = ob_character.vertex_groups.new(name='hip')
for _i, _w in zip([0, 2, 4, 6, 8, 9, 12, 14, 16, 17, 98, 99, 102, 103, 104, 108, 110, 145, 146, 147, 158, 159], [0.5, 0.5, 0.5, 0.5, 0.0, 0.0, 0.5, 0.5, 0.0, 0.0, 1.0, 1.0, 1.0, 1.0, 0.0, 0.0, 0.0, 0.5, 0.5, 0.5, 1.0, 1.0]): _vg.add([_i], _w, 'REPLACE')
_vg = ob_character.vertex_groups.new(name='spine')
for _i, _w in zip([0, 2, 4, 6, 8, 9, 10, 11, 12, 14, 16, 17, 108, 110, 145, 146, 147, 246, 247, 252, 253, 334, 335, 336, 337, 338, 339, 340, 341, 342, 343, 344, 345, 361, 362, 363, 364, 369, 370, 371, 372, 373, 374, 375, 376, 377, 378, 379, 380, 381, 382, 383, 384, 385, 386, 387, 388, 389, 390, 391, 392], [1.0, 1.0, 1.0, 1.0, 1.0, 1.0, 1.0, 1.0, 1.0, 1.0, 1.0, 1.0, 1.0, 1.0, 1.0, 1.0, 1.0, 1.0, 1.0, 1.0, 1.0, 0.5, 0.5, 0.5, 0.5, 0.5, 0.5, 0.5, 0.5, 0.5, 0.5, 0.5, 0.5, 0.25, 0.25, 0.25, 0.25, 0.5, 0.5, 0.5, 0.5, 0.5, 0.5, 0.5, 0.5, 0.5, 0.5, 0.5, 0.5, 0.5, 0.5, 0.5, 0.5, 0.5, 0.5, 0.5, 0.5, 0.5, 0.5, 0.5, 0.5]): _vg.add([_i], _w, 'REPLACE')
_vg = ob_character.vertex_groups.new(name='spine.001')
for _i, _w in zip([5, 7, 9, 10, 11, 17, 19, 110, 244, 245, 246, 247, 248, 249, 250, 251, 252, 253, 254, 255, 256, 257, 258, 259, 260, 261, 262, 263, 284, 286, 322, 323, 324, 325, 334, 335, 336, 337, 338, 339, 340, 341, 342, 343, 344, 345, 346, 347, 348, 349, 350, 351, 352, 353, 354, 355, 356, 357, 358, 359, 360, 361, 362, 363, 364, 365, 366, 367, 368, 369, 370, 371, 372, 373, 374, 375, 376, 377, 378, 379, 380, 381, 382, 383, 384, 385, 386, 387, 388, 389, 390, 391, 392, 414, 422, 423, 424, 425, 426, 427, 428, 429, 430, 431, 434, 435, 436, 437, 438, 439, 440, 441, 442, 443, 444, 447, 448], [0.5, 0.5, 0.0, 0.0, 0.0, 0.0, 1.0, 0.0, 0.5, 0.5, 0.0, 0.0, 1.0, 0.5, 0.5, 0.5, 0.0, 0.0, 1.0, 0.5, 0.5, 1.0, 0.5, 1.0, 0.5, 0.5, 0.5, 0.5, 1.0, 1.0, 0.75, 0.75, 0.75, 0.75, 0.25, 0.25, 0.25, 0.25, 0.25, 0.25, 0.25, 0.25, 0.25, 0.25, 0.25, 0.25, 0.75, 0.25, 0.75, 0.25, 0.25, 0.25, 0.25, 0.25, 0.75, 0.75, 0.75, 0.75, 0.875, 0.875, 0.875, 0.5625, 0.5625, 0.5625, 0.5625, 0.875, 0.875, 0.875, 0.875, 0.25, 0.25, 0.25, 0.25, 0.25, 0.25, 0.25, 0.25, 0.25, 0.25, 0.25, 0.25, 0.25, 0.25, 0.25, 0.25, 0.25, 0.25, 0.25, 0.25, 0.25, 0.25, 0.25, 0.25, 1.0, 1.0, 0.5, 1.0, 0.5, 0.5, 1.0, 0.5, 0.5, 0.5, 1.0, 0.75, 0.75, 0.25, 0.75, 0.25, 0.25, 0.25, 0.25, 0.25, 0.75, 0.75, 0.5, 0.5]): _vg.add([_i], _w, 'REPLACE')
_vg = ob_character.vertex_groups.new(name='shoulder.L')
for _i, _w in zip([1, 3, 18, 20, 27, 28, 29, 30, 107, 112, 115, 116, 121, 129, 254, 256, 262, 263, 278, 279, 280, 281, 282, 283, 285, 287, 292, 293, 324, 325, 332, 333, 347, 348, 349, 352, 356, 357, 358, 360, 361, 362, 364, 365, 367, 368, 409, 410, 413, 415, 418, 421, 424, 425, 429, 430, 432, 435, 436, 437, 438, 441, 444, 445, 447, 453, 455, 456, 457, 458, 459, 460, 463, 464], [0.5, 0.5, 0.5, 0.5, 0.5, 0.5, 0.5, 0.5, 0.5, 0.5, 0.5, 0.5, 0.0, 0.0, 0.25, 0.75, 0.75, 0.75, 0.0, 0.0, 0.0, 0.0, 0.0, 0.0, 0.5, 0.5, 0.375, 0.375, 0.5, 0.5, 0.0, 0.0, 0.0, 0.0, 0.0, 0.0, 0.0, 0.0, 0.2812, 0.0, 0.03516, 0.1055, 0.1406, 0.2812, 0.2109, 0.07031, 0.5, 0.5, 0.5, 0.5, 0.5, 0.5, 0.25, 0.75, 0.75, 0.75, 0.5, 0.5, 0.0, 0.0, 0.0, 0.0, 0.0, 0.5, 0.75, 0.0, 0.0, 0.0, 0.0, 0.0, 0.0, 0.0, 0.0, 0.0]): _vg.add([_i], _w, 'REPLACE')
_vg = ob_character.vertex_groups.new(name='upper_arm.L')
for _i, _w in zip([1, 3, 27, 28, 29, 30, 31, 32, 33, 34, 41, 42, 43, 44, 107, 115, 116, 121, 122, 123, 129, 278, 279, 280, 281, 282, 283, 292, 293, 298, 301, 303, 306, 332, 333, 409, 410, 418, 445, 449, 450, 451, 452, 453, 454, 455, 456, 457, 458, 459, 460, 461, 462, 463, 464], [0.25, 0.25, 1.0, 1.0, 1.0, 1.0, 0.5, 0.5, 0.5, 0.5, 0.75, 0.75, 0.75, 0.75, 0.25, 1.0, 1.0, 0.75, 0.5, 0.75, 0.5, 1.0, 1.0, 1.0, 1.0, 1.0, 1.0, 1.0, 1.0, 0.75, 0.5, 0.75, 0.5, 1.0, 1.0, 0.25, 0.25, 0.25, 0.25, 0.75, 0.75, 0.75, 0.75, 0.75, 0.75, 1.0, 1.0, 1.0, 1.0, 1.0, 1.0, 0.75, 0.75, 1.0, 1.0]): _vg.add([_i], _w, 'REPLACE')
_vg = ob_character.vertex_groups.new(name='forearm.L')
for _i, _w in zip([31, 32, 33, 34, 37, 38, 39, 40, 45, 46, 47, 48, 119, 120, 122, 124, 125, 129, 160, 161, 162, 163, 296, 297, 299, 300, 301, 306, 310, 311], [0.5, 0.5, 0.5, 0.5, 1.0, 1.0, 1.0, 1.0, 0.75, 0.75, 0.75, 0.75, 1.0, 1.0, 0.5, 0.75, 0.75, 0.5, 0.5, 0.5, 0.5, 0.5, 1.0, 1.0, 0.75, 0.75, 0.5, 0.5, 0.5, 0.5]): _vg.add([_i], _w, 'REPLACE')
_vg = ob_character.vertex_groups.new(name='hand.L')
for _i, _w in zip([160, 161, 162, 163, 164, 165, 166, 167, 168, 169, 170, 171, 264, 265, 266, 267, 310, 311, 312, 313, 314, 315, 326, 327], [0.5, 0.5, 0.5, 0.5, 1.0, 1.0, 1.0, 1.0, 1.0, 1.0, 1.0, 1.0, 1.0, 1.0, 1.0, 1.0, 0.5, 0.5, 1.0, 1.0, 1.0, 1.0, 1.0, 1.0]): _vg.add([_i], _w, 'REPLACE')
_vg = ob_character.vertex_groups.new(name='shoulder.R')
for _i, _w in zip([13, 15, 21, 22, 23, 24, 25, 26, 109, 111, 113, 114, 248, 249, 258, 260, 272, 273, 274, 275, 276, 277, 288, 289, 290, 291, 322, 323, 330, 331, 346, 350, 351, 353, 354, 355, 359, 360, 361, 362, 363, 366, 367, 368, 399, 400, 401, 402, 403, 404, 407, 408, 411, 412, 416, 417, 419, 420, 422, 423, 426, 428, 433, 434, 439, 440, 442, 443, 446, 448], [0.5, 0.5, 0.5, 0.5, 0.5, 0.5, 0.5, 0.5, 0.5, 0.5, 0.5, 0.5, 0.25, 0.75, 0.75, 0.75, 0.0, 0.0, 0.0, 0.0, 0.0, 0.0, 0.5, 0.5, 0.375, 0.375, 0.5, 0.5, 0.0, 0.0, 0.0, 0.0, 0.0, 0.25, 0.0, 0.0, 0.2812, 0.0, 0.1055, 0.03516, 0.1406, 0.2812, 0.07031, 0.2109, 0.0, 0.0, 0.0, 0.0, 0.0, 0.0, 0.0, 0.0, 0.5, 0.5, 0.5, 0.5, 0.5, 0.5, 0.25, 0.75, 0.75, 0.75, 0.5, 0.5, 0.0, 0.0, 0.25, 0.0, 0.5, 0.75]): _vg.add([_i], _w, 'REPLACE')
_vg = ob_character.vertex_groups.new(name='upper_arm.R')
for _i, _w in zip([13, 15, 23, 24, 25, 26, 35, 36, 49, 50, 55, 56, 57, 58, 109, 113, 114, 117, 118, 128, 130, 272, 273, 274, 275, 276, 277, 290, 291, 294, 295, 302, 307, 330, 331, 393, 394, 395, 396, 397, 398, 399, 400, 401, 402, 403, 404, 405, 406, 407, 408, 411, 412, 419, 446], [0.25, 0.25, 1.0, 1.0, 1.0, 1.0, 0.5, 0.5, 0.5, 0.5, 0.75, 0.75, 0.75, 0.75, 0.25, 1.0, 1.0, 0.5, 0.5, 0.75, 0.75, 1.0, 1.0, 1.0, 1.0, 1.0, 1.0, 1.0, 1.0, 0.5, 0.5, 0.75, 0.75, 1.0, 1.0, 0.75, 0.75, 0.75, 0.75, 0.75, 0.75, 1.0, 1.0, 1.0, 1.0, 1.0, 1.0, 0.75, 0.75, 1.0, 1.0, 0.25, 0.25, 0.25, 0.25]): _vg.add([_i], _w, 'REPLACE')
_vg = ob_character.vertex_groups.new(name='forearm.R')
for _i, _w in zip([35, 36, 49, 50, 51, 52, 53, 54, 59, 60, 61, 62, 117, 118, 126, 127, 131, 132, 184, 185, 186, 187, 294, 295, 304, 305, 308, 309, 316, 317], [0.5, 0.5, 0.5, 0.5, 1.0, 1.0, 1.0, 1.0, 0.75, 0.75, 0.75, 0.75, 0.5, 0.5, 1.0, 1.0, 0.75, 0.75, 0.5, 0.5, 0.5, 0.5, 0.5, 0.5, 1.0, 1.0, 0.75, 0.75, 0.5, 0.5]): _vg.add([_i], _w, 'REPLACE')
_vg = ob_character.vertex_groups.new(name='hand.R')
for _i, _w in zip([184, 185, 186, 187, 188, 189, 190, 191, 192, 193, 194, 195, 268, 269, 270, 271, 316, 317, 318, 319, 320, 321, 328, 329], [0.5, 0.5, 0.5, 0.5, 1.0, 1.0, 1.0, 1.0, 1.0, 1.0, 1.0, 1.0, 1.0, 1.0, 0.75, 1.0, 0.5, 0.5, 1.0, 1.0, 1.0, 1.0, 0.875, 1.0]): _vg.add([_i], _w, 'REPLACE')
_vg = ob_character.vertex_groups.new(name='neck')
for _i, _w in zip([5, 7, 211, 216, 218, 227, 230, 236, 237, 238, 239, 240, 241, 242, 243, 244, 245, 250, 251, 255, 261], [1.0, 1.0, 0.0, 0.0, 0.0, 0.0, 0.0, 0.25, 0.0, 0.0, 0.25, 0.25, 0.0, 0.0, 0.0, 1.0, 1.0, 1.0, 1.0, 1.0, 1.0]): _vg.add([_i], _w, 'REPLACE')
_vg = ob_character.vertex_groups.new(name='head')
for _i, _w in zip([208, 209, 210, 211, 212, 213, 214, 215, 216, 217, 218, 219, 220, 221, 222, 223, 224, 225, 226, 227, 228, 229, 230, 231, 232, 233, 234, 235, 236, 237, 238, 239, 240, 241, 242, 243], [1.0, 1.0, 1.0, 1.0, 1.0, 1.0, 1.0, 1.0, 1.0, 1.0, 1.0, 1.0, 1.0, 1.0, 1.0, 1.0, 1.0, 1.0, 1.0, 1.0, 1.0, 1.0, 1.0, 1.0, 1.0, 1.0, 1.0, 1.0, 0.5, 1.0, 1.0, 0.5, 0.5, 1.0, 0.5, 0.5]): _vg.add([_i], _w, 'REPLACE')
_vg = ob_character.vertex_groups.new(name='thigh.L')
for _i, _w in zip([0, 2, 8, 9, 10, 67, 68, 69, 70, 77, 78, 79, 80, 101, 102, 103, 104, 105, 106, 108, 134, 137, 143, 144, 145, 149, 150, 153, 159, 252], [0.25, 0.25, 0.0, 0.0, 0.0, 1.0, 1.0, 1.0, 1.0, 1.0, 1.0, 1.0, 1.0, 1.0, 1.0, 1.0, 1.0, 0.5, 0.5, 0.0, 1.0, 1.0, 1.0, 0.5, 0.25, 0.5, 1.0, 1.0, 1.0, 0.0]): _vg.add([_i], _w, 'REPLACE')
_vg = ob_character.vertex_groups.new(name='shin.L')
for _i, _w in zip([63, 66, 71, 72, 73, 74, 75, 76, 105, 106, 135, 136, 144, 149, 151, 152, 173, 175, 177, 179], [1.0, 1.0, 1.0, 1.0, 1.0, 1.0, 1.0, 1.0, 0.5, 0.5, 1.0, 1.0, 0.5, 0.5, 1.0, 1.0, 0.25, 0.5, 0.25, 0.5]): _vg.add([_i], _w, 'REPLACE')
_vg = ob_character.vertex_groups.new(name='foot.L')
for _i, _w in zip([172, 173, 174, 176, 177, 178, 180, 181, 182, 183], [1.0, 0.5, 1.0, 1.0, 0.5, 1.0, 1.0, 1.0, 1.0, 1.0]): _vg.add([_i], _w, 'REPLACE')
_vg = ob_character.vertex_groups.new(name='thigh.R')
for _i, _w in zip([12, 14, 16, 17, 64, 65, 83, 84, 85, 86, 93, 94, 95, 96, 97, 98, 99, 100, 110, 133, 138, 141, 142, 147, 148, 154, 157, 158], [0.25, 0.25, 0.0, 0.0, 0.5, 0.5, 1.0, 1.0, 1.0, 1.0, 1.0, 1.0, 1.0, 1.0, 1.0, 1.0, 1.0, 1.0, 0.0, 0.5, 1.0, 1.0, 1.0, 0.25, 0.5, 1.0, 1.0, 1.0]): _vg.add([_i], _w, 'REPLACE')
_vg = ob_character.vertex_groups.new(name='shin.R')
for _i, _w in zip([64, 65, 81, 82, 87, 88, 89, 90, 91, 92, 133, 139, 140, 148, 155, 156, 197, 199, 201, 203], [0.5, 0.5, 1.0, 1.0, 1.0, 1.0, 1.0, 1.0, 1.0, 1.0, 0.5, 1.0, 1.0, 0.5, 1.0, 1.0, 0.25, 0.5, 0.25, 0.5]): _vg.add([_i], _w, 'REPLACE')
_vg = ob_character.vertex_groups.new(name='foot.R')
for _i, _w in zip([196, 197, 198, 200, 201, 202, 204, 205, 206, 207], [1.0, 0.5, 1.0, 1.0, 0.5, 1.0, 1.0, 1.0, 1.0, 1.0]): _vg.add([_i], _w, 'REPLACE')
_vg = ob_character.vertex_groups.new(name='hip.R')
for _i, _w in zip([8, 9, 101, 104, 108, 143, 252, 253], [0.5, 0.5, 0.75, 0.75, 0.5, 0.75, 0.25, 0.25]): _vg.add([_i], _w, 'REPLACE')
_vg = ob_character.vertex_groups.new(name='hip.L')
for _i, _w in zip([16, 17, 97, 100, 110, 142, 246, 247], [0.5, 0.5, 0.75, 0.75, 0.5, 0.75, 0.5, 0.25]): _vg.add([_i], _w, 'REPLACE')
_m = ob_character.modifiers.new('Armature', 'ARMATURE')
_m = ob_character.modifiers.new('Armature.001', 'ARMATURE')
_m.object = ob_metarig
ob_metarig.location = (0.00159, 0.02733, 0.008653)
ob_metarig.scale = (0.8267, 0.8267, 0.8267)
ob_metarig.show_in_front = True
ob_hat.parent = ob_metarig
ob_hat.matrix_parent_inverse = Matrix(((1.21, -0.0, 0.0, -0.001923), (-0.0, 1.21, -0.0, -0.03306), (0.0, -0.0, 1.21, -0.01047), (-0.0, 0.0, -0.0, 1.0)))
ob_hat.location = (0.0, 0.04066, 1.256)
ob_hat.scale = (0.571, 0.571, 0.571)
_vg = ob_hat.vertex_groups.new(name='hip')
_vg = ob_hat.vertex_groups.new(name='spine')
_vg = ob_hat.vertex_groups.new(name='spine.001')
_vg = ob_hat.vertex_groups.new(name='shoulder.L')
_vg = ob_hat.vertex_groups.new(name='upper_arm.L')
_vg = ob_hat.vertex_groups.new(name='forearm.L')
_vg = ob_hat.vertex_groups.new(name='hand.L')
_vg = ob_hat.vertex_groups.new(name='shoulder.R')
_vg = ob_hat.vertex_groups.new(name='upper_arm.R')
_vg = ob_hat.vertex_groups.new(name='forearm.R')
_vg = ob_hat.vertex_groups.new(name='hand.R')
_vg = ob_hat.vertex_groups.new(name='neck')
for _i, _w in zip([26, 31, 32, 40, 42, 44, 45], [0.0, 0.0, 0.0, 0.0, 0.0, 0.0, 0.0]): _vg.add([_i], _w, 'REPLACE')
_vg = ob_hat.vertex_groups.new(name='head')
_vg.add([0, 1, 2, 3, 4, 5, 6, 7, 8, 9, 10, 11, 12, 13, 14, 15, 16, 17, 18, 19, 20, 21, 22, 23, 24, 25, 26, 27, 28, 29, 30, 31, 32, 33, 34, 35, 36, 37, 38, 39, 40, 41, 42, 43, 44, 45, 46, 47, 48, 49, 50, 51, 52, 53, 54, 55, 56, 57, 58, 59, 60, 61, 62, 63, 64, 65, 66, 67, 68, 69, 70], 1.0, 'REPLACE')
_vg = ob_hat.vertex_groups.new(name='thigh.L')
_vg = ob_hat.vertex_groups.new(name='shin.L')
_vg = ob_hat.vertex_groups.new(name='foot.L')
_vg = ob_hat.vertex_groups.new(name='thigh.R')
_vg = ob_hat.vertex_groups.new(name='shin.R')
_vg = ob_hat.vertex_groups.new(name='foot.R')
_vg = ob_hat.vertex_groups.new(name='hip.R')
_vg = ob_hat.vertex_groups.new(name='hip.L')
_m = ob_hat.modifiers.new('Armature', 'ARMATURE')
_m = ob_hat.modifiers.new('Armature.001', 'ARMATURE')
_m.object = ob_metarig

# ---- collection membership
scene.collection.objects.link(ob_cube)
col_collection.objects.link(ob_character)
col_collection.objects.link(ob_metarig)
col_collection.objects.link(ob_hat)

# ---- scene / render settings (as saved in the file)
scene.frame_start = 1; scene.frame_end = 12; scene.frame_set(5)
scene.render.engine = 'BLENDER_EEVEE_NEXT'
scene.cycles.sampling_pattern = 'TABULATED_SOBOL'
scene.eevee.ray_tracing_options.trace_max_roughness = 0.0
bpy.context.view_layer.update()

# ---- added for rendering (the .blend has no active camera and no usable light): camera, sun
cam_auto = bpy.data.cameras.new('AutoCamera')
cam_auto.lens = 50.0
cam_auto.sensor_width = 36.0
cam_auto.clip_end = 1000.0
ob_auto_camera = bpy.data.objects.new('AutoCamera', cam_auto)
scene.collection.objects.link(ob_auto_camera)
ob_auto_camera.location = (3.41047, -4.02453, 3.29864)
ob_auto_camera.rotation_euler = (1.09748, -7.21219e-08, 0.694738)
scene.camera = ob_auto_camera
light_auto_sun = bpy.data.lights.new('AutoSun', 'SUN')
light_auto_sun.energy = 3.0
light_auto_sun.angle = 0.0523599
ob_auto_sun = bpy.data.objects.new('AutoSun', light_auto_sun)
scene.collection.objects.link(ob_auto_sun)
ob_auto_sun.rotation_euler = (0.872665, 0.174533, 0.523599)
bpy.context.view_layer.update()

